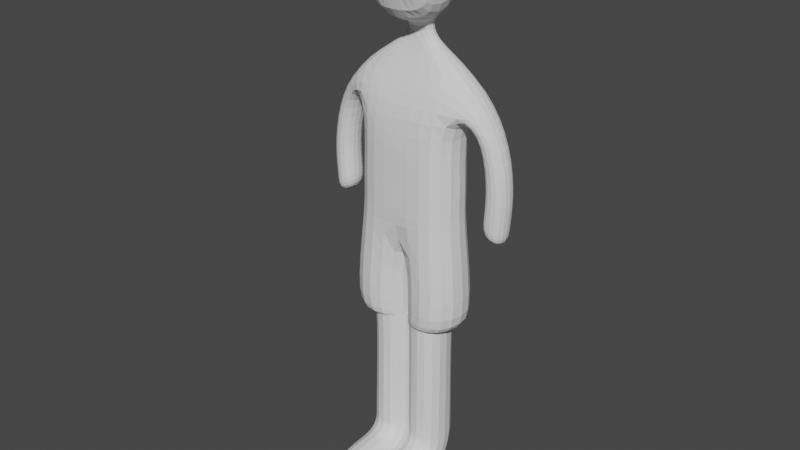 # Source: Boy.blend  (saved by Blender 2.80.75; exported with 4.5.12 LTS)
import bpy
from mathutils import Matrix  # noqa: F401  (used for matrix-valued properties, if any)

bpy.ops.wm.read_factory_settings(use_empty=True)
scene = bpy.context.scene
scene.name = 'Scene'

# ---- collections
col_collection = bpy.data.collections.new('Collection'); scene.collection.children.link(col_collection)
col_boy_pieces = bpy.data.collections.new('Boy Pieces'); scene.collection.children.link(col_boy_pieces)

# ---- world
world_world = bpy.data.worlds.new('World'); scene.world = world_world
world_world.use_nodes = True; world_world.node_tree.nodes.clear()
_N = world_world.node_tree.nodes; _L = world_world.node_tree.links
n0 = _N.new('ShaderNodeOutputWorld'); n0.name = 'World Output'; n0.location = (300, 300)
n1 = _N.new('ShaderNodeBackground'); n1.name = 'Background'; n1.location = (10, 300)
n1.inputs[0].default_value = (0.05088, 0.05088, 0.05088, 1.0)
_L.new(n1.outputs[0], n0.inputs[0])
n0.is_active_output = True
world_world.color = (0.05088, 0.05088, 0.05088)
world_world.use_sun_shadow = False
world_world.sun_shadow_jitter_overblur = 0.0

# ---- meshes
me_cube_013 = bpy.data.meshes.new('Cube.013')
me_cube_013.from_pydata([(-26.0, -17.76, -10.0), (-27.54, -8.444, 10.34), (-26.0, 9.762, -10.0), (-27.54, 8.444, 10.34), (26.0, -17.76, -10.0), (27.54, -8.444, 10.34), (26.0, 9.762, -10.0), (27.54, 8.444, 10.34), (0.0, 9.762, -10.0), (0.0, 8.444, 10.08), (0.0, -17.76, -10.0), (0.0, -8.444, 10.08), (-24.32, -17.76, 4.506), (-24.32, 9.762, 4.506), (24.32, 9.762, 4.506), (24.32, -17.76, 4.506), (0.0, -17.76, 3.692), (0.0, 9.762, 3.692), (-32.54, -6.698, 3.32), (-44.86, -6.698, 2.569), (-44.86, 6.698, 2.569), (-32.54, 6.698, 3.32), (32.54, 6.698, 3.32), (44.86, 6.698, 2.569), (44.86, -6.698, 2.569), (32.54, -6.698, 3.32), (-37.74, -6.698, -4.632), (-49.67, -6.698, -5.909), (-49.67, 6.698, -5.909), (-37.74, 6.698, -4.632), (37.74, 6.698, -4.632), (49.67, 6.698, -5.909), (49.67, -6.698, -5.909), (37.74, -6.698, -4.632), (-36.42, -6.698, -10.01), (-47.93, -6.698, -11.67), (-47.93, 6.698, -11.67), (-36.42, 6.698, -10.01), (36.42, 6.698, -10.01), (47.93, 6.698, -11.67), (47.93, -6.698, -11.67), (36.42, -6.698, -10.01), (-35.95, -6.698, -13.21), (-47.47, -6.698, -14.87), (-47.47, 6.698, -14.87), (-35.95, 6.698, -13.21), (35.95, 6.698, -13.21), (47.47, 6.698, -14.87), (47.47, -6.698, -14.87), (35.95, -6.698, -13.21), (-26.0, 9.762, -6.565), (26.0, 9.762, -6.565), (26.0, -17.76, -6.565), (0.0, -17.76, -6.565), (0.0, 9.762, -6.565), (-26.0, -17.76, -6.565), (-6.226, -3.769, 13.98), (-6.226, 3.769, 13.98), (0.0, 3.769, 13.69), (6.226, 3.769, 13.98), (6.226, -3.769, 13.98), (0.0, -3.769, 13.69), (-6.226, -3.769, 17.36), (-6.226, 3.769, 17.36), (6.226, -23.77, 17.36), (6.226, 3.769, 17.36), (6.226, -3.769, 17.36), (-6.226, -23.77, 17.36), (6.226, -23.77, 30.86), (-6.226, -23.77, 30.86), (-6.226, 13.77, 17.36), (6.226, 13.77, 17.36), (-6.226, 13.77, 30.86), (6.226, 13.77, 30.86), (16.23, -23.77, 30.86), (16.23, -23.77, 17.36), (16.23, 13.77, 30.86), (16.23, 13.77, 17.36), (-16.23, -23.77, 17.36), (-16.23, -23.77, 30.86), (-16.23, 13.77, 17.36), (-16.23, 13.77, 30.86), (-26.0, 9.762, -13.37), (-26.0, -17.76, -13.37), (0.0, 9.762, -13.37), (26.0, -17.76, -13.37), (26.0, 9.762, -13.37), (0.0, -17.76, -13.37), (-32.15, 13.02, -30.77), (0.0, 13.02, -30.77), (0.0, -21.02, -30.77), (-32.15, -21.02, -30.77), (0.0, -21.02, -30.77), (0.0, 13.02, -30.77), (32.15, 13.02, -30.77), (32.15, -21.02, -30.77), (0.0, 7.73, -30.77), (-22.16, 7.73, -30.77), (0.0, -15.73, -30.77), (-22.16, -15.73, -30.77), (0.0, 7.73, -30.77), (0.0, -15.73, -30.77), (22.16, 7.73, -30.77), (18.72, -15.73, -30.77), (0.0, 7.73, -30.77), (-18.72, 7.73, -30.77), (0.0, -15.73, -30.77), (-18.72, -15.73, -30.77), (0.0, 7.73, -30.77), (0.0, -15.73, -30.77), (18.72, 7.73, -30.77), (22.16, -15.73, -30.77), (0.0, 7.73, -51.02), (-20.73, 7.73, -51.02), (0.0, -15.73, -51.02), (-20.73, -15.73, -51.02), (0.0, 7.73, -51.02), (0.0, -15.73, -51.02), (20.73, 7.73, -51.02), (20.73, -15.73, -51.02), (0.0, 7.469, -53.2), (-20.73, 7.469, -53.2), (0.0, -15.47, -51.54), (-20.73, -15.47, -51.54), (0.0, 7.469, -53.2), (0.0, -15.47, -51.54), (20.73, 7.469, -53.2), (20.73, -15.47, -51.54), (0.0, 3.928, -57.28), (-20.73, 3.928, -57.28), (0.0, -15.29, -52.74), (-20.73, -15.29, -52.74), (0.0, 3.928, -57.28), (0.0, -15.29, -52.74), (20.73, 3.928, -57.28), (20.73, -15.29, -52.74), (0.0, -6.794, -60.73), (-20.73, -6.794, -60.73), (0.0, -19.19, -54.01), (-20.73, -19.19, -54.01), (0.0, -6.794, -60.73), (0.0, -19.19, -54.01), (20.73, -6.794, -60.73), (20.73, -19.19, -54.01), (0.0, -36.22, -61.36), (-20.73, -36.22, -61.36), (0.0, -35.42, -53.45), (-20.73, -35.42, -53.45), (0.0, -36.22, -61.36), (0.0, -35.42, -53.45), (20.73, -36.22, -61.36), (20.73, -35.42, -53.45), (0.0, -47.08, -59.87), (-14.91, -47.08, -59.87), (0.0, -46.55, -54.69), (-14.91, -46.55, -54.69), (0.0, -47.08, -59.87), (0.0, -46.55, -54.69), (14.91, -47.08, -59.87), (14.91, -46.55, -54.69), (0.0, 7.069, 32.76), (0.0, 10.26, 32.18), (0.0, 13.06, 31.4), (0.0, 15.36, 30.46), (0.0, 17.07, 29.38), (0.0, 18.12, 28.21), (0.0, 18.47, 27.0), (0.0, 18.12, 25.78), (0.0, 17.07, 24.61), (0.0, 15.36, 23.53), (0.0, 10.26, 21.81), (0.703, 3.534, 33.11), (1.379, 6.933, 32.76), (2.002, 10.07, 32.18), (2.548, 12.81, 31.4), (2.996, 15.06, 30.46), (3.329, 16.74, 29.38), (3.534, 17.77, 28.21), (3.604, 18.12, 27.0), (3.534, 17.77, 25.78), (3.329, 16.74, 24.61), (2.996, 15.06, 23.53), (2.548, 12.81, 22.59), (2.002, 10.07, 21.81), (1.379, 6.933, 21.24), (0.703, 3.534, 20.88), (1.379, 3.329, 33.11), (2.705, 6.531, 32.76), (3.927, 9.481, 32.18), (4.998, 12.07, 31.4), (5.878, 14.19, 30.46), (6.531, 15.77, 29.38), (6.933, 16.74, 28.21), (7.069, 17.07, 27.0), (6.933, 16.74, 25.78), (6.531, 15.77, 24.61), (5.878, 14.19, 23.53), (4.998, 12.07, 22.59), (3.927, 9.481, 21.81), (2.705, 6.531, 21.24), (1.379, 3.329, 20.88), (2.002, 2.996, 33.11), (3.927, 5.878, 32.76), (5.702, 8.533, 32.18), (7.257, 10.86, 31.4), (8.533, 12.77, 30.46), (9.481, 14.19, 29.38), (10.07, 15.06, 28.21), (10.26, 15.36, 27.0), (10.07, 15.06, 25.78), (9.481, 14.19, 24.61), (8.533, 12.77, 23.53), (7.257, 10.86, 22.59), (5.702, 8.533, 21.81), (3.927, 5.878, 21.24), (2.002, 2.996, 20.88), (2.548, 2.548, 33.11), (4.998, 4.998, 32.76), (7.257, 7.257, 32.18), (9.236, 9.236, 31.4), (10.86, 10.86, 30.46), (12.07, 12.07, 29.38), (12.81, 12.81, 28.21), (13.06, 13.06, 27.0), (12.81, 12.81, 25.78), (12.07, 12.07, 24.61), (10.86, 10.86, 23.53), (9.236, 9.236, 22.59), (7.257, 7.257, 21.81), (4.998, 4.998, 21.24), (2.548, 2.548, 20.88), (2.996, 2.002, 33.11), (5.878, 3.927, 32.76), (8.533, 5.702, 32.18), (10.86, 7.257, 31.4), (12.77, 8.533, 30.46), (14.19, 9.481, 29.38), (15.06, 10.07, 28.21), (15.36, 10.26, 27.0), (15.06, 10.07, 25.78), (14.19, 9.481, 24.61), (12.77, 8.533, 23.53), (10.86, 7.257, 22.59), (8.533, 5.702, 21.81), (5.878, 3.927, 21.24), (2.996, 2.002, 20.88), (3.329, 1.379, 33.11), (6.531, 2.705, 32.76), (9.481, 3.927, 32.18), (12.07, 4.998, 31.4), (14.19, 5.878, 30.46), (15.77, 6.531, 29.38), (16.74, 6.933, 28.21), (17.07, 7.069, 27.0), (16.74, 6.933, 25.78), (15.77, 6.531, 24.61), (14.19, 5.878, 23.53), (12.07, 4.998, 22.59), (9.481, 3.927, 21.81), (6.531, 2.705, 21.24), (3.329, 1.379, 20.88), (3.534, 0.703, 33.11), (6.933, 1.379, 32.76), (10.07, 2.002, 32.18), (12.81, 2.548, 31.4), (15.06, 2.996, 30.46), (16.74, 3.329, 29.38), (17.77, 3.534, 28.21), (18.12, 3.604, 27.0), (17.77, 3.534, 25.78), (16.74, 3.329, 24.61), (15.06, 2.996, 23.53), (12.81, 2.548, 22.59), (10.07, 2.002, 21.81), (6.933, 1.379, 21.24), (3.534, 0.703, 20.88), (3.604, -6.061e-06, 33.11), (7.069, -7.162e-06, 32.76), (10.26, -6.281e-06, 32.18), (13.06, -5.621e-06, 31.4), (15.36, -6.502e-06, 30.46), (17.07, -6.281e-06, 29.38), (18.12, -8.043e-06, 28.21), (18.47, -7.603e-06, 27.0), (18.12, -8.043e-06, 25.78), (17.07, -6.281e-06, 24.61), (15.36, -6.502e-06, 23.53), (13.06, -5.621e-06, 22.59), (10.26, -5.401e-06, 21.81), (7.069, -5.841e-06, 21.24), (3.604, -6.281e-06, 20.88), (3.534, -0.7031, 33.11), (6.933, -1.379, 32.76), (10.07, -2.002, 32.18), (12.81, -2.548, 31.4), (15.06, -2.996, 30.46), (16.74, -3.329, 29.38), (17.77, -3.534, 28.21), (18.12, -3.604, 27.0), (17.77, -3.534, 25.78), (16.74, -3.329, 24.61), (15.06, -2.996, 23.53), (12.81, -2.548, 22.59), (10.07, -2.002, 21.81), (6.933, -1.379, 21.24), (3.534, -0.7031, 20.88), (3.329, -1.379, 33.11), (6.531, -2.705, 32.76), (9.481, -3.927, 32.18), (12.07, -4.998, 31.4), (14.19, -5.878, 30.46), (15.77, -6.531, 29.38), (16.74, -6.933, 28.21), (17.07, -7.069, 27.0), (16.74, -6.933, 25.78), (15.77, -6.531, 24.61), (14.19, -5.878, 23.53), (12.07, -4.998, 22.59), (9.481, -3.927, 21.81), (6.531, -2.705, 21.24), (3.329, -1.379, 20.88), (2.996, -2.002, 33.11), (5.878, -3.927, 32.76), (8.533, -5.702, 32.18), (10.86, -7.257, 31.4), (12.77, -8.533, 30.46), (14.19, -9.481, 29.38), (15.06, -10.07, 28.21), (15.36, -10.26, 27.0), (15.06, -10.07, 25.78), (14.19, -9.481, 24.61), (12.77, -8.533, 23.53), (10.86, -7.257, 22.59), (8.533, -5.702, 21.81), (5.878, -3.927, 21.24), (2.996, -2.002, 20.88), (2.548, -2.548, 33.11), (4.998, -4.998, 32.76), (7.257, -7.257, 32.18), (9.236, -9.236, 31.4), (10.86, -10.86, 30.46), (12.07, -12.07, 29.38), (12.81, -12.81, 28.21), (13.06, -13.06, 27.0), (12.81, -12.81, 25.78), (12.07, -12.07, 24.61), (10.86, -10.86, 23.53), (9.236, -9.236, 22.59), (7.257, -7.257, 21.81), (4.998, -4.998, 21.24), (2.548, -2.548, 20.88), (2.002, -2.996, 33.11), (3.927, -5.878, 32.76), (5.702, -8.533, 32.18), (7.257, -10.86, 31.4), (8.533, -12.77, 30.46), (9.481, -14.19, 29.38), (10.07, -15.06, 28.21), (10.26, -15.36, 27.0), (10.07, -15.06, 25.78), (9.481, -14.19, 24.61), (8.533, -12.77, 23.53), (7.257, -10.86, 22.59), (5.702, -8.533, 21.81), (3.927, -5.878, 21.24), (2.002, -2.996, 20.88), (1.379, -3.329, 33.11), (2.705, -6.531, 32.76), (3.927, -9.481, 32.18), (4.998, -12.07, 31.4), (5.878, -14.19, 30.46), (6.531, -15.77, 29.38), (6.933, -16.74, 28.21), (7.069, -17.07, 27.0), (6.933, -16.74, 25.78), (6.531, -15.77, 24.61), (5.878, -14.19, 23.53), (4.998, -12.07, 22.59), (3.927, -9.481, 21.81), (2.705, -6.531, 21.24), (1.379, -3.329, 20.88), (0.703, -3.534, 33.11), (1.379, -6.933, 32.76), (2.002, -10.07, 32.18), (2.548, -12.81, 31.4), (2.996, -15.06, 30.46), (3.329, -16.74, 29.38), (3.534, -17.77, 28.21), (3.604, -18.12, 27.0), (3.534, -17.77, 25.78), (3.329, -16.74, 24.61), (2.996, -15.06, 23.53), (2.548, -12.81, 22.59), (2.002, -10.07, 21.81), (1.379, -6.933, 21.24), (0.703, -3.534, 20.88), (-8.076e-07, -3.604, 33.11), (-1.028e-06, -7.069, 32.76), (5.136e-07, -10.26, 32.18), (-1.028e-06, -13.06, 31.4), (-2.349e-06, -15.36, 30.46), (-1.688e-06, -17.07, 29.38), (-2.569e-06, -18.12, 28.21), (-1.468e-06, -18.47, 27.0), (-2.569e-06, -18.12, 25.78), (-1.688e-06, -17.07, 24.61), (-2.349e-06, -15.36, 23.53), (-1.028e-06, -13.06, 22.59), (2.934e-07, -10.26, 21.81), (1.833e-07, -7.069, 21.24), (-9.727e-07, -3.604, 20.88), (-0.703, -3.534, 33.11), (-1.379, -6.933, 32.76), (-2.002, -10.07, 32.18), (-2.548, -12.81, 31.4), (-2.996, -15.06, 30.46), (-3.329, -16.74, 29.38), (-3.534, -17.77, 28.21), (-3.604, -18.12, 27.0), (-3.534, -17.77, 25.78), (-3.329, -16.74, 24.61), (-2.996, -15.06, 23.53), (-2.548, -12.81, 22.59), (-2.002, -10.07, 21.81), (-1.379, -6.933, 21.24), (-0.703, -3.534, 20.88), (-1.379, -3.329, 33.11), (-2.705, -6.531, 32.76), (-3.927, -9.481, 32.18), (-4.998, -12.07, 31.4), (-5.878, -14.19, 30.46), (-6.531, -15.77, 29.38), (-6.933, -16.74, 28.21), (-7.069, -17.07, 27.0), (-6.933, -16.74, 25.78), (-6.531, -15.77, 24.61), (-5.878, -14.19, 23.53), (-4.998, -12.07, 22.59), (-3.927, -9.481, 21.81), (-2.705, -6.531, 21.24), (-1.379, -3.329, 20.88), (-2.002, -2.996, 33.11), (-3.927, -5.878, 32.76), (-5.702, -8.533, 32.18), (-7.257, -10.86, 31.4), (-8.533, -12.77, 30.46), (-9.481, -14.19, 29.38), (-10.07, -15.06, 28.21), (-10.26, -15.36, 27.0), (-10.07, -15.06, 25.78), (-9.481, -14.19, 24.61), (-8.533, -12.77, 23.53), (-7.257, -10.86, 22.59), (-5.702, -8.533, 21.81), (-3.927, -5.878, 21.24), (-2.002, -2.996, 20.88), (-4.256e-06, -1.027e-05, 33.23), (-2.548, -2.548, 33.11), (-4.998, -4.998, 32.76), (-7.257, -7.257, 32.18), (-9.236, -9.236, 31.4), (-10.86, -10.86, 30.46), (-12.07, -12.07, 29.38), (-12.81, -12.81, 28.21), (-13.06, -13.06, 27.0), (-12.81, -12.81, 25.78), (-12.07, -12.07, 24.61), (-10.86, -10.86, 23.53), (-9.236, -9.236, 22.59), (-7.257, -7.257, 21.81), (-4.998, -4.998, 21.24), (-2.548, -2.548, 20.88), (-2.996, -2.002, 33.11), (-5.878, -3.927, 32.76), (-8.533, -5.702, 32.18), (-10.86, -7.257, 31.4), (-12.77, -8.533, 30.46), (-14.19, -9.481, 29.38), (-15.06, -10.07, 28.21), (-15.36, -10.26, 27.0), (-15.06, -10.07, 25.78), (-14.19, -9.481, 24.61), (-12.77, -8.533, 23.53), (-10.86, -7.257, 22.59), (-8.533, -5.702, 21.81), (-5.878, -3.927, 21.24), (-2.996, -2.002, 20.88), (-3.329, -1.379, 33.11), (-6.531, -2.705, 32.76), (-9.481, -3.927, 32.18), (-12.07, -4.998, 31.4), (-14.19, -5.878, 30.46), (-15.77, -6.531, 29.38), (-16.74, -6.933, 28.21), (-17.07, -7.069, 27.0), (-16.74, -6.933, 25.78), (-15.77, -6.531, 24.61), (-14.19, -5.878, 23.53), (-12.07, -4.998, 22.59), (-9.481, -3.927, 21.81), (-6.531, -2.705, 21.24), (-3.329, -1.379, 20.88), (-3.534, -0.7031, 33.11), (-6.933, -1.379, 32.76), (-10.07, -2.002, 32.18), (-12.81, -2.548, 31.4), (-15.06, -2.996, 30.46), (-16.74, -3.329, 29.38), (-17.77, -3.534, 28.21), (-18.12, -3.604, 27.0), (-17.77, -3.534, 25.78), (-16.74, -3.329, 24.61), (-15.06, -2.996, 23.53), (-12.81, -2.548, 22.59), (-10.07, -2.002, 21.81), (-6.933, -1.379, 21.24), (-3.534, -0.7031, 20.88), (-3.604, -4.85e-06, 33.11), (-7.069, -5.18e-06, 32.76), (-10.26, -5.621e-06, 32.18), (-13.06, -3.859e-06, 31.4), (-15.36, -3.198e-06, 30.46), (-17.07, -1.657e-06, 29.38), (-18.12, -2.978e-06, 28.21), (-18.47, -2.978e-06, 27.0), (-18.12, -2.978e-06, 25.78), (-17.07, -1.657e-06, 24.61), (-15.36, -3.198e-06, 23.53), (-13.06, -3.859e-06, 22.59), (-10.26, -5.621e-06, 21.81), (-7.069, -5.841e-06, 21.24), (-3.604, -4.96e-06, 20.88), (-3.534, 0.703, 33.11), (-6.933, 1.379, 32.76), (-10.07, 2.002, 32.18), (-12.81, 2.548, 31.4), (-15.06, 2.996, 30.46), (-16.74, 3.329, 29.38), (-17.77, 3.534, 28.21), (-18.12, 3.604, 27.0), (-17.77, 3.534, 25.78), (-16.74, 3.329, 24.61), (-15.06, 2.996, 23.53), (-12.81, 2.548, 22.59), (-10.07, 2.002, 21.81), (-6.933, 1.379, 21.24), (-3.534, 0.703, 20.88), (0.0, -6.019e-06, 20.76), (-3.329, 1.379, 33.11), (-6.531, 2.705, 32.76), (-9.481, 3.927, 32.18), (-12.07, 4.998, 31.4), (-14.19, 5.878, 30.46), (-15.77, 6.531, 29.38), (-16.74, 6.933, 28.21), (-17.07, 7.069, 27.0), (-16.74, 6.933, 25.78), (-15.77, 6.531, 24.61), (-14.19, 5.878, 23.53), (-12.07, 4.998, 22.59), (-9.481, 3.927, 21.81), (-6.531, 2.705, 21.24), (-3.329, 1.379, 20.88), (-2.996, 2.002, 33.11), (-5.878, 3.927, 32.76), (-8.533, 5.702, 32.18), (-10.86, 7.257, 31.4), (-12.77, 8.533, 30.46), (-14.19, 9.481, 29.38), (-15.06, 10.07, 28.21), (-15.36, 10.26, 27.0), (-15.06, 10.07, 25.78), (-14.19, 9.481, 24.61), (-12.77, 8.533, 23.53), (-10.86, 7.257, 22.59), (-8.533, 5.702, 21.81), (-5.878, 3.927, 21.24), (-2.996, 2.002, 20.88), (-2.548, 2.548, 33.11), (-4.998, 4.998, 32.76), (-7.257, 7.257, 32.18), (-9.236, 9.236, 31.4), (-10.86, 10.86, 30.46), (-12.07, 12.07, 29.38), (-12.81, 12.81, 28.21), (-13.06, 13.06, 27.0), (-12.81, 12.81, 25.78), (-12.07, 12.07, 24.61), (-10.86, 10.86, 23.53), (-9.236, 9.236, 22.59), (-7.257, 7.257, 21.81), (-4.998, 4.998, 21.24), (-2.548, 2.548, 20.88), (-2.002, 2.996, 33.11), (-3.927, 5.878, 32.76), (-5.702, 8.533, 32.18), (-7.257, 10.86, 31.4), (-8.533, 12.77, 30.46), (-9.481, 14.19, 29.38), (-10.07, 15.06, 28.21), (-10.26, 15.36, 27.0), (-10.07, 15.06, 25.78), (-9.481, 14.19, 24.61), (-8.533, 12.77, 23.53), (-7.257, 10.86, 22.59), (-5.702, 8.533, 21.81), (-3.927, 5.878, 21.24), (-2.002, 2.996, 20.88), (-1.379, 3.329, 33.11), (-2.705, 6.531, 32.76), (-3.927, 9.481, 32.18), (-4.998, 12.07, 31.4), (-5.878, 14.19, 30.46), (-6.531, 15.77, 29.38), (-6.933, 16.74, 28.21), (-7.069, 17.07, 27.0), (-6.933, 16.74, 25.78), (-6.531, 15.77, 24.61), (-5.878, 14.19, 23.53), (-4.998, 12.07, 22.59), (-3.927, 9.481, 21.81), (-2.705, 6.531, 21.24), (-1.379, 3.329, 20.88), (-0.703, 3.534, 33.11), (-1.379, 6.933, 32.76), (-2.002, 10.07, 32.18), (-2.548, 12.81, 31.4), (-2.996, 15.06, 30.46), (-3.329, 16.74, 29.38), (-3.534, 17.77, 28.21), (-3.604, 18.12, 27.0), (-3.534, 17.77, 25.78), (-3.329, 16.74, 24.61), (-2.996, 15.06, 23.53), (-2.548, 12.81, 22.59), (-2.002, 10.07, 21.81), (-1.379, 6.933, 21.24), (-0.703, 3.534, 20.88), (1.009e-06, 3.604, 33.11), (2.936e-06, 13.06, 22.59), (1.615e-06, 7.069, 21.24), (8.439e-07, 3.604, 20.88)], [], [(17, 9, 7, 14), (16, 11, 1, 12), (15, 5, 11, 16), (13, 3, 9, 17), (50, 13, 17, 54), (52, 15, 16, 53), (53, 16, 12, 55), (51, 14, 15, 52), (54, 17, 14, 51), (55, 12, 13, 50), (5, 7, 59, 60), (1, 19, 18, 12), (3, 20, 19, 1), (13, 21, 20, 3), (12, 18, 21, 13), (7, 23, 22, 14), (5, 24, 23, 7), (15, 25, 24, 5), (14, 22, 25, 15), (35, 43, 42, 34), (19, 27, 26, 18), (20, 28, 27, 19), (21, 29, 28, 20), (18, 26, 29, 21), (42, 43, 44, 45), (23, 31, 30, 22), (24, 32, 31, 23), (25, 33, 32, 24), (22, 30, 33, 25), (27, 35, 34, 26), (28, 36, 35, 27), (29, 37, 36, 28), (26, 34, 37, 29), (31, 39, 38, 30), (32, 40, 39, 31), (33, 41, 40, 32), (30, 38, 41, 33), (36, 44, 43, 35), (37, 45, 44, 36), (34, 42, 45, 37), (46, 47, 48, 49), (39, 47, 46, 38), (40, 48, 47, 39), (41, 49, 48, 40), (38, 46, 49, 41), (0, 55, 50, 2), (8, 54, 51, 6), (6, 51, 52, 4), (10, 53, 55, 0), (4, 52, 53, 10), (2, 50, 54, 8), (60, 59, 65, 66), (11, 5, 60, 61), (9, 3, 57, 58), (3, 1, 56, 57), (1, 11, 61, 56), (7, 9, 58, 59), (56, 61, 60, 66, 62), (57, 56, 62, 63), (58, 57, 63, 65, 59), (67, 64, 68, 69), (62, 66, 64, 67), (66, 65, 71, 77, 75, 64), (74, 76, 73, 72, 81, 79, 69, 68), (65, 63, 70, 71), (71, 70, 72, 73), (63, 62, 67, 78, 80, 70), (71, 73, 76, 77), (75, 77, 76, 74), (68, 64, 75, 74), (81, 80, 78, 79), (72, 70, 80, 81), (67, 69, 79, 78), (4, 10, 87, 85), (8, 6, 86, 84), (2, 8, 84, 82), (0, 2, 82, 83), (6, 4, 85, 86), (10, 0, 83, 87), (92, 93, 100, 101), (84, 89, 88, 82), (87, 90, 89, 84), (83, 91, 90, 87), (82, 88, 91, 83), (94, 95, 103, 102), (84, 93, 92, 87), (86, 94, 93, 84), (85, 95, 94, 86), (87, 92, 95, 85), (99, 97, 105, 107), (100, 102, 110, 108), (90, 91, 99, 98), (95, 92, 101, 103), (88, 89, 96, 97), (93, 94, 102, 100), (91, 88, 97, 99), (89, 90, 98, 96), (111, 109, 117, 119), (105, 104, 112, 113), (96, 98, 106, 104), (102, 103, 111, 110), (101, 100, 108, 109), (98, 99, 107, 106), (97, 96, 104, 105), (103, 101, 109, 111), (117, 116, 124, 125), (118, 119, 127, 126), (108, 110, 118, 116), (107, 105, 113, 115), (104, 106, 114, 112), (110, 111, 119, 118), (109, 108, 116, 117), (106, 107, 115, 114), (126, 127, 135, 134), (120, 122, 130, 128), (114, 115, 123, 122), (113, 112, 120, 121), (119, 117, 125, 127), (116, 118, 126, 124), (115, 113, 121, 123), (112, 114, 122, 120), (132, 134, 142, 140), (135, 133, 141, 143), (125, 124, 132, 133), (122, 123, 131, 130), (121, 120, 128, 129), (127, 125, 133, 135), (124, 126, 134, 132), (123, 121, 129, 131), (137, 136, 144, 145), (138, 139, 147, 146), (131, 129, 137, 139), (128, 130, 138, 136), (134, 135, 143, 142), (133, 132, 140, 141), (130, 131, 139, 138), (129, 128, 136, 137), (149, 148, 156, 157), (150, 151, 159, 158), (143, 141, 149, 151), (140, 142, 150, 148), (139, 137, 145, 147), (136, 138, 146, 144), (142, 143, 151, 150), (141, 140, 148, 149), (153, 152, 154, 155), (157, 156, 158, 159), (146, 147, 155, 154), (145, 144, 152, 153), (151, 149, 157, 159), (148, 150, 158, 156), (147, 145, 153, 155), (144, 146, 154, 152), (164, 163, 175, 176), (640, 170, 183, 184), (165, 164, 176, 177), (641, 640, 184, 185), (166, 165, 177, 178), (638, 456, 171), (547, 641, 185), (167, 166, 178, 179), (160, 638, 171, 172), (168, 167, 179, 180), (161, 160, 172, 173), (169, 168, 180, 181), (162, 161, 173, 174), (639, 169, 181, 182), (163, 162, 174, 175), (170, 639, 182, 183), (175, 174, 189, 190), (183, 182, 197, 198), (176, 175, 190, 191), (184, 183, 198, 199), (177, 176, 191, 192), (185, 184, 199, 200), (178, 177, 192, 193), (171, 456, 186), (547, 185, 200), (179, 178, 193, 194), (172, 171, 186, 187), (180, 179, 194, 195), (173, 172, 187, 188), (181, 180, 195, 196), (174, 173, 188, 189), (182, 181, 196, 197), (194, 193, 208, 209), (187, 186, 201, 202), (195, 194, 209, 210), (188, 187, 202, 203), (196, 195, 210, 211), (189, 188, 203, 204), (197, 196, 211, 212), (190, 189, 204, 205), (198, 197, 212, 213), (191, 190, 205, 206), (199, 198, 213, 214), (192, 191, 206, 207), (200, 199, 214, 215), (193, 192, 207, 208), (186, 456, 201), (547, 200, 215), (213, 212, 227, 228), (206, 205, 220, 221), (214, 213, 228, 229), (207, 206, 221, 222), (215, 214, 229, 230), (208, 207, 222, 223), (201, 456, 216), (547, 215, 230), (209, 208, 223, 224), (202, 201, 216, 217), (210, 209, 224, 225), (203, 202, 217, 218), (211, 210, 225, 226), (204, 203, 218, 219), (212, 211, 226, 227), (205, 204, 219, 220), (217, 216, 231, 232), (225, 224, 239, 240), (218, 217, 232, 233), (226, 225, 240, 241), (219, 218, 233, 234), (227, 226, 241, 242), (220, 219, 234, 235), (228, 227, 242, 243), (221, 220, 235, 236), (229, 228, 243, 244), (222, 221, 236, 237), (230, 229, 244, 245), (223, 222, 237, 238), (216, 456, 231), (547, 230, 245), (224, 223, 238, 239), (236, 235, 250, 251), (244, 243, 258, 259), (237, 236, 251, 252), (245, 244, 259, 260), (238, 237, 252, 253), (231, 456, 246), (547, 245, 260), (239, 238, 253, 254), (232, 231, 246, 247), (240, 239, 254, 255), (233, 232, 247, 248), (241, 240, 255, 256), (234, 233, 248, 249), (242, 241, 256, 257), (235, 234, 249, 250), (243, 242, 257, 258), (255, 254, 269, 270), (248, 247, 262, 263), (256, 255, 270, 271), (249, 248, 263, 264), (257, 256, 271, 272), (250, 249, 264, 265), (258, 257, 272, 273), (251, 250, 265, 266), (259, 258, 273, 274), (252, 251, 266, 267), (260, 259, 274, 275), (253, 252, 267, 268), (246, 456, 261), (547, 260, 275), (254, 253, 268, 269), (247, 246, 261, 262), (274, 273, 288, 289), (267, 266, 281, 282), (275, 274, 289, 290), (268, 267, 282, 283), (261, 456, 276), (547, 275, 290), (269, 268, 283, 284), (262, 261, 276, 277), (270, 269, 284, 285), (263, 262, 277, 278), (271, 270, 285, 286), (264, 263, 278, 279), (272, 271, 286, 287), (265, 264, 279, 280), (273, 272, 287, 288), (266, 265, 280, 281), (286, 285, 300, 301), (279, 278, 293, 294), (287, 286, 301, 302), (280, 279, 294, 295), (288, 287, 302, 303), (281, 280, 295, 296), (289, 288, 303, 304), (282, 281, 296, 297), (290, 289, 304, 305), (283, 282, 297, 298), (276, 456, 291), (547, 290, 305), (284, 283, 298, 299), (277, 276, 291, 292), (285, 284, 299, 300), (278, 277, 292, 293), (305, 304, 319, 320), (298, 297, 312, 313), (291, 456, 306), (547, 305, 320), (299, 298, 313, 314), (292, 291, 306, 307), (300, 299, 314, 315), (293, 292, 307, 308), (301, 300, 315, 316), (294, 293, 308, 309), (302, 301, 316, 317), (295, 294, 309, 310), (303, 302, 317, 318), (296, 295, 310, 311), (304, 303, 318, 319), (297, 296, 311, 312), (309, 308, 323, 324), (317, 316, 331, 332), (310, 309, 324, 325), (318, 317, 332, 333), (311, 310, 325, 326), (319, 318, 333, 334), (312, 311, 326, 327), (320, 319, 334, 335), (313, 312, 327, 328), (306, 456, 321), (547, 320, 335), (314, 313, 328, 329), (307, 306, 321, 322), (315, 314, 329, 330), (308, 307, 322, 323), (316, 315, 330, 331), (328, 327, 342, 343), (321, 456, 336), (547, 335, 350), (329, 328, 343, 344), (322, 321, 336, 337), (330, 329, 344, 345), (323, 322, 337, 338), (331, 330, 345, 346), (324, 323, 338, 339), (332, 331, 346, 347), (325, 324, 339, 340), (333, 332, 347, 348), (326, 325, 340, 341), (334, 333, 348, 349), (327, 326, 341, 342), (335, 334, 349, 350), (347, 346, 361, 362), (340, 339, 354, 355), (348, 347, 362, 363), (341, 340, 355, 356), (349, 348, 363, 364), (342, 341, 356, 357), (350, 349, 364, 365), (343, 342, 357, 358), (336, 456, 351), (547, 350, 365), (344, 343, 358, 359), (337, 336, 351, 352), (345, 344, 359, 360), (338, 337, 352, 353), (346, 345, 360, 361), (339, 338, 353, 354), (351, 456, 366), (547, 365, 380), (359, 358, 373, 374), (352, 351, 366, 367), (360, 359, 374, 375), (353, 352, 367, 368), (361, 360, 375, 376), (354, 353, 368, 369), (362, 361, 376, 377), (355, 354, 369, 370), (363, 362, 377, 378), (356, 355, 370, 371), (364, 363, 378, 379), (357, 356, 371, 372), (365, 364, 379, 380), (358, 357, 372, 373), (370, 369, 384, 385), (378, 377, 392, 393), (371, 370, 385, 386), (379, 378, 393, 394), (372, 371, 386, 387), (380, 379, 394, 395), (373, 372, 387, 388), (366, 456, 381), (547, 380, 395), (374, 373, 388, 389), (367, 366, 381, 382), (375, 374, 389, 390), (368, 367, 382, 383), (376, 375, 390, 391), (369, 368, 383, 384), (377, 376, 391, 392), (389, 388, 403, 404), (382, 381, 396, 397), (390, 389, 404, 405), (383, 382, 397, 398), (391, 390, 405, 406), (384, 383, 398, 399), (392, 391, 406, 407), (385, 384, 399, 400), (393, 392, 407, 408), (386, 385, 400, 401), (394, 393, 408, 409), (387, 386, 401, 402), (395, 394, 409, 410), (388, 387, 402, 403), (381, 456, 396), (547, 395, 410), (408, 407, 422, 423), (401, 400, 415, 416), (409, 408, 423, 424), (402, 401, 416, 417), (410, 409, 424, 425), (403, 402, 417, 418), (396, 456, 411), (547, 410, 425), (404, 403, 418, 419), (397, 396, 411, 412), (405, 404, 419, 420), (398, 397, 412, 413), (406, 405, 420, 421), (399, 398, 413, 414), (407, 406, 421, 422), (400, 399, 414, 415), (420, 419, 434, 435), (413, 412, 427, 428), (421, 420, 435, 436), (414, 413, 428, 429), (422, 421, 436, 437), (415, 414, 429, 430), (423, 422, 437, 438), (416, 415, 430, 431), (424, 423, 438, 439), (417, 416, 431, 432), (425, 424, 439, 440), (418, 417, 432, 433), (411, 456, 426), (547, 425, 440), (419, 418, 433, 434), (412, 411, 426, 427), (439, 438, 453, 454), (432, 431, 446, 447), (440, 439, 454, 455), (433, 432, 447, 448), (426, 456, 441), (547, 440, 455), (434, 433, 448, 449), (427, 426, 441, 442), (435, 434, 449, 450), (428, 427, 442, 443), (436, 435, 450, 451), (429, 428, 443, 444), (437, 436, 451, 452), (430, 429, 444, 445), (438, 437, 452, 453), (431, 430, 445, 446), (443, 442, 458, 459), (451, 450, 466, 467), (444, 443, 459, 460), (452, 451, 467, 468), (445, 444, 460, 461), (453, 452, 468, 469), (446, 445, 461, 462), (454, 453, 469, 470), (447, 446, 462, 463), (455, 454, 470, 471), (448, 447, 463, 464), (441, 456, 457), (547, 455, 471), (449, 448, 464, 465), (442, 441, 457, 458), (450, 449, 465, 466), (463, 462, 477, 478), (471, 470, 485, 486), (464, 463, 478, 479), (457, 456, 472), (547, 471, 486), (465, 464, 479, 480), (458, 457, 472, 473), (466, 465, 480, 481), (459, 458, 473, 474), (467, 466, 481, 482), (460, 459, 474, 475), (468, 467, 482, 483), (461, 460, 475, 476), (469, 468, 483, 484), (462, 461, 476, 477), (470, 469, 484, 485), (482, 481, 496, 497), (475, 474, 489, 490), (483, 482, 497, 498), (476, 475, 490, 491), (484, 483, 498, 499), (477, 476, 491, 492), (485, 484, 499, 500), (478, 477, 492, 493), (486, 485, 500, 501), (479, 478, 493, 494), (472, 456, 487), (547, 486, 501), (480, 479, 494, 495), (473, 472, 487, 488), (481, 480, 495, 496), (474, 473, 488, 489), (501, 500, 515, 516), (494, 493, 508, 509), (487, 456, 502), (547, 501, 516), (495, 494, 509, 510), (488, 487, 502, 503), (496, 495, 510, 511), (489, 488, 503, 504), (497, 496, 511, 512), (490, 489, 504, 505), (498, 497, 512, 513), (491, 490, 505, 506), (499, 498, 513, 514), (492, 491, 506, 507), (500, 499, 514, 515), (493, 492, 507, 508), (505, 504, 519, 520), (513, 512, 527, 528), (506, 505, 520, 521), (514, 513, 528, 529), (507, 506, 521, 522), (515, 514, 529, 530), (508, 507, 522, 523), (516, 515, 530, 531), (509, 508, 523, 524), (502, 456, 517), (547, 516, 531), (510, 509, 524, 525), (503, 502, 517, 518), (511, 510, 525, 526), (504, 503, 518, 519), (512, 511, 526, 527), (524, 523, 538, 539), (517, 456, 532), (547, 531, 546), (525, 524, 539, 540), (518, 517, 532, 533), (526, 525, 540, 541), (519, 518, 533, 534), (527, 526, 541, 542), (520, 519, 534, 535), (528, 527, 542, 543), (521, 520, 535, 536), (529, 528, 543, 544), (522, 521, 536, 537), (530, 529, 544, 545), (523, 522, 537, 538), (531, 530, 545, 546), (543, 542, 558, 559), (536, 535, 551, 552), (544, 543, 559, 560), (537, 536, 552, 553), (545, 544, 560, 561), (538, 537, 553, 554), (546, 545, 561, 562), (539, 538, 554, 555), (532, 456, 548), (547, 546, 562), (540, 539, 555, 556), (533, 532, 548, 549), (541, 540, 556, 557), (534, 533, 549, 550), (542, 541, 557, 558), (535, 534, 550, 551), (547, 562, 577), (556, 555, 570, 571), (549, 548, 563, 564), (557, 556, 571, 572), (550, 549, 564, 565), (558, 557, 572, 573), (551, 550, 565, 566), (559, 558, 573, 574), (552, 551, 566, 567), (560, 559, 574, 575), (553, 552, 567, 568), (561, 560, 575, 576), (554, 553, 568, 569), (562, 561, 576, 577), (555, 554, 569, 570), (548, 456, 563), (575, 574, 589, 590), (568, 567, 582, 583), (576, 575, 590, 591), (569, 568, 583, 584), (577, 576, 591, 592), (570, 569, 584, 585), (563, 456, 578), (547, 577, 592), (571, 570, 585, 586), (564, 563, 578, 579), (572, 571, 586, 587), (565, 564, 579, 580), (573, 572, 587, 588), (566, 565, 580, 581), (574, 573, 588, 589), (567, 566, 581, 582), (579, 578, 593, 594), (587, 586, 601, 602), (580, 579, 594, 595), (588, 587, 602, 603), (581, 580, 595, 596), (589, 588, 603, 604), (582, 581, 596, 597), (590, 589, 604, 605), (583, 582, 597, 598), (591, 590, 605, 606), (584, 583, 598, 599), (592, 591, 606, 607), (585, 584, 599, 600), (578, 456, 593), (547, 592, 607), (586, 585, 600, 601), (598, 597, 612, 613), (606, 605, 620, 621), (599, 598, 613, 614), (607, 606, 621, 622), (600, 599, 614, 615), (593, 456, 608), (547, 607, 622), (601, 600, 615, 616), (594, 593, 608, 609), (602, 601, 616, 617), (595, 594, 609, 610), (603, 602, 617, 618), (596, 595, 610, 611), (604, 603, 618, 619), (597, 596, 611, 612), (605, 604, 619, 620), (617, 616, 631, 632), (610, 609, 624, 625), (618, 617, 632, 633), (611, 610, 625, 626), (619, 618, 633, 634), (612, 611, 626, 627), (620, 619, 634, 635), (613, 612, 627, 628), (621, 620, 635, 636), (614, 613, 628, 629), (622, 621, 636, 637), (615, 614, 629, 630), (608, 456, 623), (547, 622, 637), (616, 615, 630, 631), (609, 608, 623, 624), (636, 635, 170, 640), (629, 628, 164, 165), (637, 636, 640, 641), (630, 629, 165, 166), (623, 456, 638), (547, 637, 641), (631, 630, 166, 167), (624, 623, 638, 160), (632, 631, 167, 168), (625, 624, 160, 161), (633, 632, 168, 169), (626, 625, 161, 162), (634, 633, 169, 639), (627, 626, 162, 163), (635, 634, 639, 170), (628, 627, 163, 164)])
_uv = me_cube_013.uv_layers.new(name='UVMap')
_uv.uv.foreach_set('vector', [0.5462, 0.375, 0.625, 0.375, 0.625, 0.5, 0.5462, 0.5, 0.5462, 0.875, 0.625, 0.875, 0.625, 1.0, 0.5462, 1.0, 0.5462, 0.75, 0.625, 0.75, 0.625, 0.875, 0.5462, 0.875, 0.5462, 0.25, 0.625, 0.25, 0.625, 0.375, 0.5462, 0.375, 0.4179, 0.25, 0.5462, 0.25, 0.5462, 0.375, 0.4179, 0.375, 0.4179, 0.75, 0.5462, 0.75, 0.5462, 0.875, 0.4179, 0.875, 0.4179, 0.875, 0.5462, 0.875, 0.5462, 1.0, 0.4179, 1.0, 0.4179, 0.5, 0.5462, 0.5, 0.5462, 0.75, 0.4179, 0.75, 0.4179, 0.375, 0.5462, 0.375, 0.5462, 0.5, 0.4179, 0.5, 0.4179, 0.0, 0.5462, 0.0, 0.5462, 0.25, 0.4179, 0.25, 0.625, 0.75, 0.625, 0.5, 0.625, 0.5, 0.625, 0.75, 0.625, 0.0, 0.625, 0.0, 0.5462, 0.0, 0.5462, 0.0, 0.625, 0.25, 0.625, 0.25, 0.625, 0.0, 0.625, 0.0, 0.5462, 0.25, 0.5462, 0.25, 0.625, 0.25, 0.625, 0.25, 0.5462, 0.0, 0.5462, 0.0, 0.5462, 0.25, 0.5462, 0.25, 0.625, 0.5, 0.625, 0.5, 0.5462, 0.5, 0.5462, 0.5, 0.625, 0.75, 0.625, 0.75, 0.625, 0.5, 0.625, 0.5, 0.5462, 0.75, 0.5462, 0.75, 0.625, 0.75, 0.625, 0.75, 0.5462, 0.5, 0.5462, 0.5, 0.5462, 0.75, 0.5462, 0.75, 0.625, 0.0, 0.625, 0.0, 0.5462, 0.0, 0.5462, 0.0, 0.625, 0.0, 0.625, 0.0, 0.5462, 0.0, 0.5462, 0.0, 0.625, 0.25, 0.625, 0.25, 0.625, 0.0, 0.625, 0.0, 0.5462, 0.25, 0.5462, 0.25, 0.625, 0.25, 0.625, 0.25, 0.5462, 0.0, 0.5462, 0.0, 0.5462, 0.25, 0.5462, 0.25, 0.5462, 0.0, 0.625, 0.0, 0.625, 0.25, 0.5462, 0.25, 0.625, 0.5, 0.625, 0.5, 0.5462, 0.5, 0.5462, 0.5, 0.625, 0.75, 0.625, 0.75, 0.625, 0.5, 0.625, 0.5, 0.5462, 0.75, 0.5462, 0.75, 0.625, 0.75, 0.625, 0.75, 0.5462, 0.5, 0.5462, 0.5, 0.5462, 0.75, 0.5462, 0.75, 0.625, 0.0, 0.625, 0.0, 0.5462, 0.0, 0.5462, 0.0, 0.625, 0.25, 0.625, 0.25, 0.625, 0.0, 0.625, 0.0, 0.5462, 0.25, 0.5462, 0.25, 0.625, 0.25, 0.625, 0.25, 0.5462, 0.0, 0.5462, 0.0, 0.5462, 0.25, 0.5462, 0.25, 0.625, 0.5, 0.625, 0.5, 0.5462, 0.5, 0.5462, 0.5, 0.625, 0.75, 0.625, 0.75, 0.625, 0.5, 0.625, 0.5, 0.5462, 0.75, 0.5462, 0.75, 0.625, 0.75, 0.625, 0.75, 0.5462, 0.5, 0.5462, 0.5, 0.5462, 0.75, 0.5462, 0.75, 0.625, 0.25, 0.625, 0.25, 0.625, 0.0, 0.625, 0.0, 0.5462, 0.25, 0.5462, 0.25, 0.625, 0.25, 0.625, 0.25, 0.5462, 0.0, 0.5462, 0.0, 0.5462, 0.25, 0.5462, 0.25, 0.5462, 0.5, 0.625, 0.5, 0.625, 0.75, 0.5462, 0.75, 0.625, 0.5, 0.625, 0.5, 0.5462, 0.5, 0.5462, 0.5, 0.625, 0.75, 0.625, 0.75, 0.625, 0.5, 0.625, 0.5, 0.5462, 0.75, 0.5462, 0.75, 0.625, 0.75, 0.625, 0.75, 0.5462, 0.5, 0.5462, 0.5, 0.5462, 0.75, 0.5462, 0.75, 0.375, 0.0, 0.4179, 0.0, 0.4179, 0.25, 0.375, 0.25, 0.375, 0.375, 0.4179, 0.375, 0.4179, 0.5, 0.375, 0.5, 0.375, 0.5, 0.4179, 0.5, 0.4179, 0.75, 0.375, 0.75, 0.375, 0.875, 0.4179, 0.875, 0.4179, 1.0, 0.375, 1.0, 0.375, 0.75, 0.4179, 0.75, 0.4179, 0.875, 0.375, 0.875, 0.375, 0.25, 0.4179, 0.25, 0.4179, 0.375, 0.375, 0.375, 0.625, 0.75, 0.625, 0.5, 0.625, 0.5, 0.625, 0.75, 0.625, 0.875, 0.625, 0.75, 0.625, 0.75, 0.625, 0.875, 0.625, 0.375, 0.625, 0.25, 0.625, 0.25, 0.625, 0.375, 0.625, 0.25, 0.625, 0.0, 0.625, 0.0, 0.625, 0.25, 0.625, 1.0, 0.625, 0.875, 0.625, 0.875, 0.625, 1.0, 0.625, 0.5, 0.625, 0.375, 0.625, 0.375, 0.625, 0.5, 0.625, 1.0, 0.625, 0.875, 0.625, 0.75, 0.625, 0.75, 0.625, 1.0, 0.625, 0.25, 0.625, 0.0, 0.625, 0.0, 0.625, 0.25, 0.625, 0.375, 0.625, 0.25, 0.625, 0.25, 0.625, 0.5, 0.625, 0.5, 0.625, 1.0, 0.625, 0.75, 0.625, 0.75, 0.625, 1.0, 0.625, 1.0, 0.625, 0.75, 0.625, 0.75, 0.625, 1.0, 0.625, 0.75, 0.625, 0.5, 0.625, 0.5, 0.625, 0.5, 0.625, 0.75, 0.625, 0.75, 0.625, 0.75, 0.625, 0.5, 0.625, 0.5, 0.875, 0.5, 0.875, 0.5, 0.875, 0.75, 0.875, 0.75, 0.625, 0.75, 0.625, 0.5, 0.625, 0.25, 0.625, 0.25, 0.625, 0.5, 0.625, 0.5, 0.625, 0.25, 0.625, 0.25, 0.625, 0.5, 0.625, 0.25, 0.625, 1.0, 0.625, 1.0, 0.625, 1.0, 0.625, 0.25, 0.625, 0.25, 0.625, 0.5, 0.625, 0.5, 0.625, 0.5, 0.625, 0.5, 0.625, 0.75, 0.625, 0.5, 0.625, 0.5, 0.625, 0.75, 0.625, 0.75, 0.625, 0.75, 0.625, 0.75, 0.625, 0.75, 0.625, 0.25, 0.625, 0.25, 0.625, 0.0, 0.625, 0.0, 0.625, 0.25, 0.625, 0.25, 0.625, 0.25, 0.625, 0.25, 0.625, 1.0, 0.625, 1.0, 0.625, 1.0, 0.625, 1.0, 0.375, 0.75, 0.375, 0.875, 0.375, 0.875, 0.375, 0.75, 0.375, 0.375, 0.375, 0.5, 0.375, 0.5, 0.375, 0.375, 0.375, 0.25, 0.375, 0.375, 0.375, 0.375, 0.375, 0.25, 0.375, 0.0, 0.375, 0.25, 0.375, 0.25, 0.375, 0.0, 0.375, 0.5, 0.375, 0.75, 0.375, 0.75, 0.375, 0.5, 0.375, 0.875, 0.375, 1.0, 0.375, 1.0, 0.375, 0.875, 0.375, 0.875, 0.375, 0.375, 0.375, 0.375, 0.375, 0.875, 0.375, 0.375, 0.375, 0.375, 0.375, 0.25, 0.375, 0.25, 0.375, 0.875, 0.375, 0.875, 0.375, 0.375, 0.375, 0.375, 0.375, 1.0, 0.375, 1.0, 0.375, 0.875, 0.375, 0.875, 0.375, 0.25, 0.375, 0.25, 0.375, 1.0, 0.375, 1.0, 0.375, 0.5, 0.375, 0.75, 0.375, 0.75, 0.375, 0.5, 0.375, 0.375, 0.375, 0.375, 0.375, 0.875, 0.375, 0.875, 0.375, 0.5, 0.375, 0.5, 0.375, 0.375, 0.375, 0.375, 0.375, 0.75, 0.375, 0.75, 0.375, 0.5, 0.375, 0.5, 0.375, 0.875, 0.375, 0.875, 0.375, 0.75, 0.375, 0.75, 0.375, 1.0, 0.375, 0.25, 0.375, 0.25, 0.375, 1.0, 0.375, 0.375, 0.375, 0.5, 0.375, 0.5, 0.375, 0.375, 0.375, 0.875, 0.375, 1.0, 0.375, 1.0, 0.375, 0.875, 0.375, 0.75, 0.375, 0.875, 0.375, 0.875, 0.375, 0.75, 0.375, 0.25, 0.375, 0.375, 0.375, 0.375, 0.375, 0.25, 0.375, 0.375, 0.375, 0.5, 0.375, 0.5, 0.375, 0.375, 0.375, 1.0, 0.375, 0.25, 0.375, 0.25, 0.375, 1.0, 0.375, 0.375, 0.375, 0.875, 0.375, 0.875, 0.375, 0.375, 0.375, 0.75, 0.375, 0.875, 0.375, 0.875, 0.375, 0.75, 0.375, 0.25, 0.375, 0.375, 0.375, 0.375, 0.375, 0.25, 0.375, 0.375, 0.375, 0.875, 0.375, 0.875, 0.375, 0.375, 0.375, 0.5, 0.375, 0.75, 0.375, 0.75, 0.375, 0.5, 0.375, 0.875, 0.375, 0.375, 0.375, 0.375, 0.375, 0.875, 0.375, 0.875, 0.375, 1.0, 0.375, 1.0, 0.375, 0.875, 0.375, 0.25, 0.375, 0.375, 0.375, 0.375, 0.375, 0.25, 0.375, 0.75, 0.375, 0.875, 0.375, 0.875, 0.375, 0.75, 0.375, 0.875, 0.375, 0.375, 0.375, 0.375, 0.375, 0.875, 0.375, 0.5, 0.375, 0.75, 0.375, 0.75, 0.375, 0.5, 0.375, 0.375, 0.375, 0.5, 0.375, 0.5, 0.375, 0.375, 0.375, 1.0, 0.375, 0.25, 0.375, 0.25, 0.375, 1.0, 0.375, 0.375, 0.375, 0.875, 0.375, 0.875, 0.375, 0.375, 0.375, 0.5, 0.375, 0.75, 0.375, 0.75, 0.375, 0.5, 0.375, 0.875, 0.375, 0.375, 0.375, 0.375, 0.375, 0.875, 0.375, 0.875, 0.375, 1.0, 0.375, 1.0, 0.375, 0.875, 0.375, 0.5, 0.375, 0.75, 0.375, 0.75, 0.375, 0.5, 0.375, 0.375, 0.375, 0.875, 0.375, 0.875, 0.375, 0.375, 0.375, 0.875, 0.375, 1.0, 0.375, 1.0, 0.375, 0.875, 0.375, 0.25, 0.375, 0.375, 0.375, 0.375, 0.375, 0.25, 0.375, 0.75, 0.375, 0.875, 0.375, 0.875, 0.375, 0.75, 0.375, 0.375, 0.375, 0.5, 0.375, 0.5, 0.375, 0.375, 0.375, 1.0, 0.375, 0.25, 0.375, 0.25, 0.375, 1.0, 0.375, 0.375, 0.375, 0.875, 0.375, 0.875, 0.375, 0.375, 0.375, 0.375, 0.375, 0.5, 0.375, 0.5, 0.375, 0.375, 0.375, 0.75, 0.375, 0.875, 0.375, 0.875, 0.375, 0.75, 0.375, 0.875, 0.375, 0.375, 0.375, 0.375, 0.375, 0.875, 0.375, 0.875, 0.375, 1.0, 0.375, 1.0, 0.375, 0.875, 0.375, 0.25, 0.375, 0.375, 0.375, 0.375, 0.375, 0.25, 0.375, 0.75, 0.375, 0.875, 0.375, 0.875, 0.375, 0.75, 0.375, 0.375, 0.375, 0.5, 0.375, 0.5, 0.375, 0.375, 0.375, 1.0, 0.375, 0.25, 0.375, 0.25, 0.375, 1.0, 0.375, 0.25, 0.375, 0.375, 0.375, 0.375, 0.375, 0.25, 0.375, 0.875, 0.375, 1.0, 0.375, 1.0, 0.375, 0.875, 0.375, 1.0, 0.375, 0.25, 0.375, 0.25, 0.375, 1.0, 0.375, 0.375, 0.375, 0.875, 0.375, 0.875, 0.375, 0.375, 0.375, 0.5, 0.375, 0.75, 0.375, 0.75, 0.375, 0.5, 0.375, 0.875, 0.375, 0.375, 0.375, 0.375, 0.375, 0.875, 0.375, 0.875, 0.375, 1.0, 0.375, 1.0, 0.375, 0.875, 0.375, 0.25, 0.375, 0.375, 0.375, 0.375, 0.375, 0.25, 0.375, 0.875, 0.375, 0.375, 0.375, 0.375, 0.375, 0.875, 0.375, 0.5, 0.375, 0.75, 0.375, 0.75, 0.375, 0.5, 0.375, 0.75, 0.375, 0.875, 0.375, 0.875, 0.375, 0.75, 0.375, 0.375, 0.375, 0.5, 0.375, 0.5, 0.375, 0.375, 0.375, 1.0, 0.375, 0.25, 0.375, 0.25, 0.375, 1.0, 0.375, 0.375, 0.375, 0.875, 0.375, 0.875, 0.375, 0.375, 0.375, 0.5, 0.375, 0.75, 0.375, 0.75, 0.375, 0.5, 0.375, 0.875, 0.375, 0.375, 0.375, 0.375, 0.375, 0.875, 0.375, 0.25, 0.375, 0.375, 0.375, 0.875, 0.375, 1.0, 0.375, 0.875, 0.375, 0.375, 0.375, 0.5, 0.375, 0.75, 0.375, 0.875, 0.375, 1.0, 0.375, 1.0, 0.375, 0.875, 0.375, 0.25, 0.375, 0.375, 0.375, 0.375, 0.375, 0.25, 0.375, 0.75, 0.375, 0.875, 0.375, 0.875, 0.375, 0.75, 0.375, 0.375, 0.375, 0.5, 0.375, 0.5, 0.375, 0.375, 0.375, 1.0, 0.375, 0.25, 0.375, 0.25, 0.375, 1.0, 0.375, 0.375, 0.375, 0.875, 0.375, 0.875, 0.375, 0.375, 0.75, 0.625, 0.75, 0.6875, 0.7188, 0.6875, 0.7188, 0.625, 0.75, 0.125, 0.75, 0.1875, 0.7188, 0.1875, 0.7188, 0.125, 0.75, 0.5625, 0.75, 0.625, 0.7188, 0.625, 0.7188, 0.5625, 0.75, 0.0625, 0.75, 0.125, 0.7188, 0.125, 0.7187, 0.0625, 0.75, 0.5, 0.75, 0.5625, 0.7188, 0.5625, 0.7188, 0.5, 0.75, 0.9375, 0.7344, 1.0, 0.7187, 0.9375, 0.7344, 0.0, 0.75, 0.0625, 0.7187, 0.0625, 0.75, 0.4375, 0.75, 0.5, 0.7188, 0.5, 0.7188, 0.4375, 0.75, 0.875, 0.75, 0.9375, 0.7187, 0.9375, 0.7188, 0.875, 0.75, 0.375, 0.75, 0.4375, 0.7188, 0.4375, 0.7188, 0.375, 0.75, 0.8125, 0.75, 0.875, 0.7188, 0.875, 0.7188, 0.8125, 0.75, 0.3125, 0.75, 0.375, 0.7188, 0.375, 0.7188, 0.3125, 0.75, 0.75, 0.75, 0.8125, 0.7188, 0.8125, 0.7188, 0.75, 0.75, 0.25, 0.75, 0.3125, 0.7188, 0.3125, 0.7188, 0.25, 0.75, 0.6875, 0.75, 0.75, 0.7188, 0.75, 0.7188, 0.6875, 0.75, 0.1875, 0.75, 0.25, 0.7188, 0.25, 0.7188, 0.1875, 0.7188, 0.6875, 0.7188, 0.75, 0.6875, 0.75, 0.6875, 0.6875, 0.7188, 0.1875, 0.7188, 0.25, 0.6875, 0.25, 0.6875, 0.1875, 0.7188, 0.625, 0.7188, 0.6875, 0.6875, 0.6875, 0.6875, 0.625, 0.7188, 0.125, 0.7188, 0.1875, 0.6875, 0.1875, 0.6875, 0.125, 0.7188, 0.5625, 0.7188, 0.625, 0.6875, 0.625, 0.6875, 0.5625, 0.7187, 0.0625, 0.7188, 0.125, 0.6875, 0.125, 0.6875, 0.0625, 0.7188, 0.5, 0.7188, 0.5625, 0.6875, 0.5625, 0.6875, 0.5, 0.7187, 0.9375, 0.7031, 1.0, 0.6875, 0.9375, 0.7031, 0.0, 0.7187, 0.0625, 0.6875, 0.0625, 0.7188, 0.4375, 0.7188, 0.5, 0.6875, 0.5, 0.6875, 0.4375, 0.7188, 0.875, 0.7187, 0.9375, 0.6875, 0.9375, 0.6875, 0.875, 0.7188, 0.375, 0.7188, 0.4375, 0.6875, 0.4375, 0.6875, 0.375, 0.7188, 0.8125, 0.7188, 0.875, 0.6875, 0.875, 0.6875, 0.8125, 0.7188, 0.3125, 0.7188, 0.375, 0.6875, 0.375, 0.6875, 0.3125, 0.7188, 0.75, 0.7188, 0.8125, 0.6875, 0.8125, 0.6875, 0.75, 0.7188, 0.25, 0.7188, 0.3125, 0.6875, 0.3125, 0.6875, 0.25, 0.6875, 0.4375, 0.6875, 0.5, 0.6562, 0.5, 0.6562, 0.4375, 0.6875, 0.875, 0.6875, 0.9375, 0.6562, 0.9375, 0.6562, 0.875, 0.6875, 0.375, 0.6875, 0.4375, 0.6562, 0.4375, 0.6562, 0.375, 0.6875, 0.8125, 0.6875, 0.875, 0.6562, 0.875, 0.6562, 0.8125, 0.6875, 0.3125, 0.6875, 0.375, 0.6562, 0.375, 0.6562, 0.3125, 0.6875, 0.75, 0.6875, 0.8125, 0.6562, 0.8125, 0.6562, 0.75, 0.6875, 0.25, 0.6875, 0.3125, 0.6562, 0.3125, 0.6562, 0.25, 0.6875, 0.6875, 0.6875, 0.75, 0.6562, 0.75, 0.6562, 0.6875, 0.6875, 0.1875, 0.6875, 0.25, 0.6562, 0.25, 0.6562, 0.1875, 0.6875, 0.625, 0.6875, 0.6875, 0.6562, 0.6875, 0.6562, 0.625, 0.6875, 0.125, 0.6875, 0.1875, 0.6562, 0.1875, 0.6562, 0.125, 0.6875, 0.5625, 0.6875, 0.625, 0.6562, 0.625, 0.6562, 0.5625, 0.6875, 0.0625, 0.6875, 0.125, 0.6562, 0.125, 0.6562, 0.0625, 0.6875, 0.5, 0.6875, 0.5625, 0.6562, 0.5625, 0.6562, 0.5, 0.6875, 0.9375, 0.6719, 1.0, 0.6562, 0.9375, 0.6719, 0.0, 0.6875, 0.0625, 0.6562, 0.0625, 0.6562, 0.1875, 0.6562, 0.25, 0.625, 0.25, 0.625, 0.1875, 0.6562, 0.625, 0.6562, 0.6875, 0.625, 0.6875, 0.625, 0.625, 0.6562, 0.125, 0.6562, 0.1875, 0.625, 0.1875, 0.625, 0.125, 0.6562, 0.5625, 0.6562, 0.625, 0.625, 0.625, 0.625, 0.5625, 0.6562, 0.0625, 0.6562, 0.125, 0.625, 0.125, 0.625, 0.0625, 0.6562, 0.5, 0.6562, 0.5625, 0.625, 0.5625, 0.625, 0.5, 0.6562, 0.9375, 0.6406, 1.0, 0.625, 0.9375, 0.6406, 0.0, 0.6562, 0.0625, 0.625, 0.0625, 0.6562, 0.4375, 0.6562, 0.5, 0.625, 0.5, 0.625, 0.4375, 0.6562, 0.875, 0.6562, 0.9375, 0.625, 0.9375, 0.625, 0.875, 0.6562, 0.375, 0.6562, 0.4375, 0.625, 0.4375, 0.625, 0.375, 0.6562, 0.8125, 0.6562, 0.875, 0.625, 0.875, 0.625, 0.8125, 0.6562, 0.3125, 0.6562, 0.375, 0.625, 0.375, 0.625, 0.3125, 0.6562, 0.75, 0.6562, 0.8125, 0.625, 0.8125, 0.625, 0.75, 0.6562, 0.25, 0.6562, 0.3125, 0.625, 0.3125, 0.625, 0.25, 0.6562, 0.6875, 0.6562, 0.75, 0.625, 0.75, 0.625, 0.6875, 0.625, 0.875, 0.625, 0.9375, 0.5937, 0.9375, 0.5937, 0.875, 0.625, 0.375, 0.625, 0.4375, 0.5937, 0.4375, 0.5937, 0.375, 0.625, 0.8125, 0.625, 0.875, 0.5937, 0.875, 0.5937, 0.8125, 0.625, 0.3125, 0.625, 0.375, 0.5937, 0.375, 0.5937, 0.3125, 0.625, 0.75, 0.625, 0.8125, 0.5937, 0.8125, 0.5937, 0.75, 0.625, 0.25, 0.625, 0.3125, 0.5937, 0.3125, 0.5937, 0.25, 0.625, 0.6875, 0.625, 0.75, 0.5937, 0.75, 0.5937, 0.6875, 0.625, 0.1875, 0.625, 0.25, 0.5937, 0.25, 0.5937, 0.1875, 0.625, 0.625, 0.625, 0.6875, 0.5937, 0.6875, 0.5937, 0.625, 0.625, 0.125, 0.625, 0.1875, 0.5937, 0.1875, 0.5937, 0.125, 0.625, 0.5625, 0.625, 0.625, 0.5937, 0.625, 0.5937, 0.5625, 0.625, 0.0625, 0.625, 0.125, 0.5937, 0.125, 0.5937, 0.0625, 0.625, 0.5, 0.625, 0.5625, 0.5937, 0.5625, 0.5937, 0.5, 0.625, 0.9375, 0.6094, 1.0, 0.5937, 0.9375, 0.6094, 0.0, 0.625, 0.0625, 0.5937, 0.0625, 0.625, 0.4375, 0.625, 0.5, 0.5937, 0.5, 0.5937, 0.4375, 0.5937, 0.625, 0.5937, 0.6875, 0.5625, 0.6875, 0.5625, 0.625, 0.5937, 0.125, 0.5937, 0.1875, 0.5625, 0.1875, 0.5625, 0.125, 0.5937, 0.5625, 0.5937, 0.625, 0.5625, 0.625, 0.5625, 0.5625, 0.5937, 0.0625, 0.5937, 0.125, 0.5625, 0.125, 0.5625, 0.0625, 0.5937, 0.5, 0.5937, 0.5625, 0.5625, 0.5625, 0.5625, 0.5, 0.5937, 0.9375, 0.5781, 1.0, 0.5625, 0.9375, 0.5781, 0.0, 0.5937, 0.0625, 0.5625, 0.0625, 0.5937, 0.4375, 0.5937, 0.5, 0.5625, 0.5, 0.5625, 0.4375, 0.5937, 0.875, 0.5937, 0.9375, 0.5625, 0.9375, 0.5625, 0.875, 0.5937, 0.375, 0.5937, 0.4375, 0.5625, 0.4375, 0.5625, 0.375, 0.5937, 0.8125, 0.5937, 0.875, 0.5625, 0.875, 0.5625, 0.8125, 0.5937, 0.3125, 0.5937, 0.375, 0.5625, 0.375, 0.5625, 0.3125, 0.5937, 0.75, 0.5937, 0.8125, 0.5625, 0.8125, 0.5625, 0.75, 0.5937, 0.25, 0.5937, 0.3125, 0.5625, 0.3125, 0.5625, 0.25, 0.5937, 0.6875, 0.5937, 0.75, 0.5625, 0.75, 0.5625, 0.6875, 0.5937, 0.1875, 0.5937, 0.25, 0.5625, 0.25, 0.5625, 0.1875, 0.5625, 0.375, 0.5625, 0.4375, 0.5312, 0.4375, 0.5312, 0.375, 0.5625, 0.8125, 0.5625, 0.875, 0.5312, 0.875, 0.5312, 0.8125, 0.5625, 0.3125, 0.5625, 0.375, 0.5312, 0.375, 0.5312, 0.3125, 0.5625, 0.75, 0.5625, 0.8125, 0.5312, 0.8125, 0.5312, 0.75, 0.5625, 0.25, 0.5625, 0.3125, 0.5312, 0.3125, 0.5312, 0.25, 0.5625, 0.6875, 0.5625, 0.75, 0.5312, 0.75, 0.5312, 0.6875, 0.5625, 0.1875, 0.5625, 0.25, 0.5312, 0.25, 0.5312, 0.1875, 0.5625, 0.625, 0.5625, 0.6875, 0.5312, 0.6875, 0.5312, 0.625, 0.5625, 0.125, 0.5625, 0.1875, 0.5312, 0.1875, 0.5312, 0.125, 0.5625, 0.5625, 0.5625, 0.625, 0.5312, 0.625, 0.5312, 0.5625, 0.5625, 0.0625, 0.5625, 0.125, 0.5312, 0.125, 0.5312, 0.0625, 0.5625, 0.5, 0.5625, 0.5625, 0.5312, 0.5625, 0.5312, 0.5, 0.5625, 0.9375, 0.5469, 1.0, 0.5312, 0.9375, 0.5469, 0.0, 0.5625, 0.0625, 0.5312, 0.0625, 0.5625, 0.4375, 0.5625, 0.5, 0.5312, 0.5, 0.5312, 0.4375, 0.5625, 0.875, 0.5625, 0.9375, 0.5312, 0.9375, 0.5312, 0.875, 0.5312, 0.125, 0.5312, 0.1875, 0.5, 0.1875, 0.5, 0.125, 0.5312, 0.5625, 0.5312, 0.625, 0.5, 0.625, 0.5, 0.5625, 0.5312, 0.0625, 0.5312, 0.125, 0.5, 0.125, 0.5, 0.0625, 0.5312, 0.5, 0.5312, 0.5625, 0.5, 0.5625, 0.5, 0.5, 0.5312, 0.9375, 0.5156, 1.0, 0.5, 0.9375, 0.5156, 0.0, 0.5312, 0.0625, 0.5, 0.0625, 0.5312, 0.4375, 0.5312, 0.5, 0.5, 0.5, 0.5, 0.4375, 0.5312, 0.875, 0.5312, 0.9375, 0.5, 0.9375, 0.5, 0.875, 0.5312, 0.375, 0.5312, 0.4375, 0.5, 0.4375, 0.5, 0.375, 0.5312, 0.8125, 0.5312, 0.875, 0.5, 0.875, 0.5, 0.8125, 0.5312, 0.3125, 0.5312, 0.375, 0.5, 0.375, 0.5, 0.3125, 0.5312, 0.75, 0.5312, 0.8125, 0.5, 0.8125, 0.5, 0.75, 0.5312, 0.25, 0.5312, 0.3125, 0.5, 0.3125, 0.5, 0.25, 0.5312, 0.6875, 0.5312, 0.75, 0.5, 0.75, 0.5, 0.6875, 0.5312, 0.1875, 0.5312, 0.25, 0.5, 0.25, 0.5, 0.1875, 0.5312, 0.625, 0.5312, 0.6875, 0.5, 0.6875, 0.5, 0.625, 0.5, 0.3125, 0.5, 0.375, 0.4687, 0.375, 0.4687, 0.3125, 0.5, 0.75, 0.5, 0.8125, 0.4687, 0.8125, 0.4687, 0.75, 0.5, 0.25, 0.5, 0.3125, 0.4687, 0.3125, 0.4687, 0.25, 0.5, 0.6875, 0.5, 0.75, 0.4687, 0.75, 0.4687, 0.6875, 0.5, 0.1875, 0.5, 0.25, 0.4687, 0.25, 0.4687, 0.1875, 0.5, 0.625, 0.5, 0.6875, 0.4687, 0.6875, 0.4687, 0.625, 0.5, 0.125, 0.5, 0.1875, 0.4687, 0.1875, 0.4687, 0.125, 0.5, 0.5625, 0.5, 0.625, 0.4687, 0.625, 0.4687, 0.5625, 0.5, 0.0625, 0.5, 0.125, 0.4687, 0.125, 0.4687, 0.0625, 0.5, 0.5, 0.5, 0.5625, 0.4687, 0.5625, 0.4687, 0.5, 0.5, 0.9375, 0.4844, 1.0, 0.4687, 0.9375, 0.4844, 0.0, 0.5, 0.0625, 0.4687, 0.0625, 0.5, 0.4375, 0.5, 0.5, 0.4687, 0.5, 0.4687, 0.4375, 0.5, 0.875, 0.5, 0.9375, 0.4687, 0.9375, 0.4687, 0.875, 0.5, 0.375, 0.5, 0.4375, 0.4687, 0.4375, 0.4687, 0.375, 0.5, 0.8125, 0.5, 0.875, 0.4687, 0.875, 0.4687, 0.8125, 0.4687, 0.0625, 0.4687, 0.125, 0.4375, 0.125, 0.4375, 0.0625, 0.4687, 0.5, 0.4687, 0.5625, 0.4375, 0.5625, 0.4375, 0.5, 0.4687, 0.9375, 0.4531, 1.0, 0.4375, 0.9375, 0.4531, 0.0, 0.4687, 0.0625, 0.4375, 0.0625, 0.4687, 0.4375, 0.4687, 0.5, 0.4375, 0.5, 0.4375, 0.4375, 0.4687, 0.875, 0.4687, 0.9375, 0.4375, 0.9375, 0.4375, 0.875, 0.4687, 0.375, 0.4687, 0.4375, 0.4375, 0.4375, 0.4375, 0.375, 0.4687, 0.8125, 0.4687, 0.875, 0.4375, 0.875, 0.4375, 0.8125, 0.4687, 0.3125, 0.4687, 0.375, 0.4375, 0.375, 0.4375, 0.3125, 0.4687, 0.75, 0.4687, 0.8125, 0.4375, 0.8125, 0.4375, 0.75, 0.4687, 0.25, 0.4687, 0.3125, 0.4375, 0.3125, 0.4375, 0.25, 0.4687, 0.6875, 0.4687, 0.75, 0.4375, 0.75, 0.4375, 0.6875, 0.4687, 0.1875, 0.4687, 0.25, 0.4375, 0.25, 0.4375, 0.1875, 0.4687, 0.625, 0.4687, 0.6875, 0.4375, 0.6875, 0.4375, 0.625, 0.4687, 0.125, 0.4687, 0.1875, 0.4375, 0.1875, 0.4375, 0.125, 0.4687, 0.5625, 0.4687, 0.625, 0.4375, 0.625, 0.4375, 0.5625, 0.4375, 0.75, 0.4375, 0.8125, 0.4062, 0.8125, 0.4062, 0.75, 0.4375, 0.25, 0.4375, 0.3125, 0.4062, 0.3125, 0.4062, 0.25, 0.4375, 0.6875, 0.4375, 0.75, 0.4062, 0.75, 0.4062, 0.6875, 0.4375, 0.1875, 0.4375, 0.25, 0.4062, 0.25, 0.4062, 0.1875, 0.4375, 0.625, 0.4375, 0.6875, 0.4062, 0.6875, 0.4062, 0.625, 0.4375, 0.125, 0.4375, 0.1875, 0.4062, 0.1875, 0.4062, 0.125, 0.4375, 0.5625, 0.4375, 0.625, 0.4062, 0.625, 0.4062, 0.5625, 0.4375, 0.0625, 0.4375, 0.125, 0.4062, 0.125, 0.4062, 0.0625, 0.4375, 0.5, 0.4375, 0.5625, 0.4062, 0.5625, 0.4062, 0.5, 0.4375, 0.9375, 0.4219, 1.0, 0.4062, 0.9375, 0.4219, 0.0, 0.4375, 0.0625, 0.4062, 0.0625, 0.4375, 0.4375, 0.4375, 0.5, 0.4062, 0.5, 0.4062, 0.4375, 0.4375, 0.875, 0.4375, 0.9375, 0.4062, 0.9375, 0.4062, 0.875, 0.4375, 0.375, 0.4375, 0.4375, 0.4062, 0.4375, 0.4062, 0.375, 0.4375, 0.8125, 0.4375, 0.875, 0.4062, 0.875, 0.4062, 0.8125, 0.4375, 0.3125, 0.4375, 0.375, 0.4062, 0.375, 0.4062, 0.3125, 0.4062, 0.5, 0.4062, 0.5625, 0.375, 0.5625, 0.375, 0.5, 0.4062, 0.9375, 0.3906, 1.0, 0.375, 0.9375, 0.3906, 0.0, 0.4062, 0.0625, 0.375, 0.0625, 0.4062, 0.4375, 0.4062, 0.5, 0.375, 0.5, 0.375, 0.4375, 0.4062, 0.875, 0.4062, 0.9375, 0.375, 0.9375, 0.375, 0.875, 0.4062, 0.375, 0.4062, 0.4375, 0.375, 0.4375, 0.375, 0.375, 0.4062, 0.8125, 0.4062, 0.875, 0.375, 0.875, 0.375, 0.8125, 0.4062, 0.3125, 0.4062, 0.375, 0.375, 0.375, 0.375, 0.3125, 0.4062, 0.75, 0.4062, 0.8125, 0.375, 0.8125, 0.375, 0.75, 0.4062, 0.25, 0.4062, 0.3125, 0.375, 0.3125, 0.375, 0.25, 0.4062, 0.6875, 0.4062, 0.75, 0.375, 0.75, 0.375, 0.6875, 0.4062, 0.1875, 0.4062, 0.25, 0.375, 0.25, 0.375, 0.1875, 0.4062, 0.625, 0.4062, 0.6875, 0.375, 0.6875, 0.375, 0.625, 0.4062, 0.125, 0.4062, 0.1875, 0.375, 0.1875, 0.375, 0.125, 0.4062, 0.5625, 0.4062, 0.625, 0.375, 0.625, 0.375, 0.5625, 0.4062, 0.0625, 0.4062, 0.125, 0.375, 0.125, 0.375, 0.0625, 0.375, 0.25, 0.375, 0.3125, 0.3437, 0.3125, 0.3437, 0.25, 0.375, 0.6875, 0.375, 0.75, 0.3437, 0.75, 0.3437, 0.6875, 0.375, 0.1875, 0.375, 0.25, 0.3437, 0.25, 0.3437, 0.1875, 0.375, 0.625, 0.375, 0.6875, 0.3437, 0.6875, 0.3437, 0.625, 0.375, 0.125, 0.375, 0.1875, 0.3437, 0.1875, 0.3437, 0.125, 0.375, 0.5625, 0.375, 0.625, 0.3437, 0.625, 0.3437, 0.5625, 0.375, 0.0625, 0.375, 0.125, 0.3437, 0.125, 0.3437, 0.0625, 0.375, 0.5, 0.375, 0.5625, 0.3437, 0.5625, 0.3437, 0.5, 0.375, 0.9375, 0.3594, 1.0, 0.3437, 0.9375, 0.3594, 0.0, 0.375, 0.0625, 0.3437, 0.0625, 0.375, 0.4375, 0.375, 0.5, 0.3437, 0.5, 0.3437, 0.4375, 0.375, 0.875, 0.375, 0.9375, 0.3437, 0.9375, 0.3437, 0.875, 0.375, 0.375, 0.375, 0.4375, 0.3437, 0.4375, 0.3437, 0.375, 0.375, 0.8125, 0.375, 0.875, 0.3437, 0.875, 0.3437, 0.8125, 0.375, 0.3125, 0.375, 0.375, 0.3437, 0.375, 0.3437, 0.3125, 0.375, 0.75, 0.375, 0.8125, 0.3437, 0.8125, 0.3437, 0.75, 0.3437, 0.9375, 0.3281, 1.0, 0.3125, 0.9375, 0.3281, 0.0, 0.3437, 0.0625, 0.3125, 0.0625, 0.3437, 0.4375, 0.3437, 0.5, 0.3125, 0.5, 0.3125, 0.4375, 0.3437, 0.875, 0.3437, 0.9375, 0.3125, 0.9375, 0.3125, 0.875, 0.3437, 0.375, 0.3437, 0.4375, 0.3125, 0.4375, 0.3125, 0.375, 0.3437, 0.8125, 0.3437, 0.875, 0.3125, 0.875, 0.3125, 0.8125, 0.3437, 0.3125, 0.3437, 0.375, 0.3125, 0.375, 0.3125, 0.3125, 0.3437, 0.75, 0.3437, 0.8125, 0.3125, 0.8125, 0.3125, 0.75, 0.3437, 0.25, 0.3437, 0.3125, 0.3125, 0.3125, 0.3125, 0.25, 0.3437, 0.6875, 0.3437, 0.75, 0.3125, 0.75, 0.3125, 0.6875, 0.3437, 0.1875, 0.3437, 0.25, 0.3125, 0.25, 0.3125, 0.1875, 0.3437, 0.625, 0.3437, 0.6875, 0.3125, 0.6875, 0.3125, 0.625, 0.3437, 0.125, 0.3437, 0.1875, 0.3125, 0.1875, 0.3125, 0.125, 0.3437, 0.5625, 0.3437, 0.625, 0.3125, 0.625, 0.3125, 0.5625, 0.3437, 0.0625, 0.3437, 0.125, 0.3125, 0.125, 0.3125, 0.0625, 0.3437, 0.5, 0.3437, 0.5625, 0.3125, 0.5625, 0.3125, 0.5, 0.3125, 0.6875, 0.3125, 0.75, 0.2812, 0.75, 0.2812, 0.6875, 0.3125, 0.1875, 0.3125, 0.25, 0.2812, 0.25, 0.2812, 0.1875, 0.3125, 0.625, 0.3125, 0.6875, 0.2812, 0.6875, 0.2812, 0.625, 0.3125, 0.125, 0.3125, 0.1875, 0.2812, 0.1875, 0.2812, 0.125, 0.3125, 0.5625, 0.3125, 0.625, 0.2812, 0.625, 0.2812, 0.5625, 0.3125, 0.0625, 0.3125, 0.125, 0.2812, 0.125, 0.2812, 0.0625, 0.3125, 0.5, 0.3125, 0.5625, 0.2812, 0.5625, 0.2812, 0.5, 0.3125, 0.9375, 0.2969, 1.0, 0.2812, 0.9375, 0.2969, 0.0, 0.3125, 0.0625, 0.2812, 0.0625, 0.3125, 0.4375, 0.3125, 0.5, 0.2812, 0.5, 0.2812, 0.4375, 0.3125, 0.875, 0.3125, 0.9375, 0.2812, 0.9375, 0.2812, 0.875, 0.3125, 0.375, 0.3125, 0.4375, 0.2812, 0.4375, 0.2812, 0.375, 0.3125, 0.8125, 0.3125, 0.875, 0.2812, 0.875, 0.2812, 0.8125, 0.3125, 0.3125, 0.3125, 0.375, 0.2812, 0.375, 0.2812, 0.3125, 0.3125, 0.75, 0.3125, 0.8125, 0.2812, 0.8125, 0.2812, 0.75, 0.3125, 0.25, 0.3125, 0.3125, 0.2812, 0.3125, 0.2812, 0.25, 0.2812, 0.4375, 0.2812, 0.5, 0.25, 0.5, 0.25, 0.4375, 0.2812, 0.875, 0.2812, 0.9375, 0.25, 0.9375, 0.25, 0.875, 0.2812, 0.375, 0.2812, 0.4375, 0.25, 0.4375, 0.25, 0.375, 0.2812, 0.8125, 0.2812, 0.875, 0.25, 0.875, 0.25, 0.8125, 0.2812, 0.3125, 0.2812, 0.375, 0.25, 0.375, 0.25, 0.3125, 0.2812, 0.75, 0.2812, 0.8125, 0.25, 0.8125, 0.25, 0.75, 0.2812, 0.25, 0.2812, 0.3125, 0.25, 0.3125, 0.25, 0.25, 0.2812, 0.6875, 0.2812, 0.75, 0.25, 0.75, 0.25, 0.6875, 0.2812, 0.1875, 0.2812, 0.25, 0.25, 0.25, 0.25, 0.1875, 0.2812, 0.625, 0.2812, 0.6875, 0.25, 0.6875, 0.25, 0.625, 0.2812, 0.125, 0.2812, 0.1875, 0.25, 0.1875, 0.25, 0.125, 0.2812, 0.5625, 0.2812, 0.625, 0.25, 0.625, 0.25, 0.5625, 0.2812, 0.0625, 0.2812, 0.125, 0.25, 0.125, 0.25, 0.0625, 0.2812, 0.5, 0.2812, 0.5625, 0.25, 0.5625, 0.25, 0.5, 0.2812, 0.9375, 0.2656, 1.0, 0.25, 0.9375, 0.2656, 0.0, 0.2812, 0.0625, 0.25, 0.0625, 0.25, 0.1875, 0.25, 0.25, 0.2187, 0.25, 0.2188, 0.1875, 0.25, 0.625, 0.25, 0.6875, 0.2187, 0.6875, 0.2187, 0.625, 0.25, 0.125, 0.25, 0.1875, 0.2188, 0.1875, 0.2188, 0.125, 0.25, 0.5625, 0.25, 0.625, 0.2187, 0.625, 0.2187, 0.5625, 0.25, 0.0625, 0.25, 0.125, 0.2188, 0.125, 0.2187, 0.0625, 0.25, 0.5, 0.25, 0.5625, 0.2187, 0.5625, 0.2187, 0.5, 0.25, 0.9375, 0.2344, 1.0, 0.2188, 0.9375, 0.2344, 0.0, 0.25, 0.0625, 0.2187, 0.0625, 0.25, 0.4375, 0.25, 0.5, 0.2187, 0.5, 0.2187, 0.4375, 0.25, 0.875, 0.25, 0.9375, 0.2188, 0.9375, 0.2187, 0.875, 0.25, 0.375, 0.25, 0.4375, 0.2187, 0.4375, 0.2187, 0.375, 0.25, 0.8125, 0.25, 0.875, 0.2187, 0.875, 0.2188, 0.8125, 0.25, 0.3125, 0.25, 0.375, 0.2187, 0.375, 0.2187, 0.3125, 0.25, 0.75, 0.25, 0.8125, 0.2188, 0.8125, 0.2187, 0.75, 0.25, 0.25, 0.25, 0.3125, 0.2187, 0.3125, 0.2187, 0.25, 0.25, 0.6875, 0.25, 0.75, 0.2187, 0.75, 0.2187, 0.6875, 0.2187, 0.375, 0.2187, 0.4375, 0.1875, 0.4375, 0.1875, 0.375, 0.2188, 0.8125, 0.2187, 0.875, 0.1875, 0.875, 0.1875, 0.8125, 0.2187, 0.3125, 0.2187, 0.375, 0.1875, 0.375, 0.1875, 0.3125, 0.2187, 0.75, 0.2188, 0.8125, 0.1875, 0.8125, 0.1875, 0.75, 0.2187, 0.25, 0.2187, 0.3125, 0.1875, 0.3125, 0.1875, 0.25, 0.2187, 0.6875, 0.2187, 0.75, 0.1875, 0.75, 0.1875, 0.6875, 0.2188, 0.1875, 0.2187, 0.25, 0.1875, 0.25, 0.1875, 0.1875, 0.2187, 0.625, 0.2187, 0.6875, 0.1875, 0.6875, 0.1875, 0.625, 0.2188, 0.125, 0.2188, 0.1875, 0.1875, 0.1875, 0.1875, 0.125, 0.2187, 0.5625, 0.2187, 0.625, 0.1875, 0.625, 0.1875, 0.5625, 0.2187, 0.0625, 0.2188, 0.125, 0.1875, 0.125, 0.1875, 0.0625, 0.2187, 0.5, 0.2187, 0.5625, 0.1875, 0.5625, 0.1875, 0.5, 0.2188, 0.9375, 0.2031, 1.0, 0.1875, 0.9375, 0.2031, 0.0, 0.2187, 0.0625, 0.1875, 0.0625, 0.2187, 0.4375, 0.2187, 0.5, 0.1875, 0.5, 0.1875, 0.4375, 0.2187, 0.875, 0.2188, 0.9375, 0.1875, 0.9375, 0.1875, 0.875, 0.1875, 0.125, 0.1875, 0.1875, 0.1563, 0.1875, 0.1563, 0.125, 0.1875, 0.5625, 0.1875, 0.625, 0.1562, 0.625, 0.1562, 0.5625, 0.1875, 0.0625, 0.1875, 0.125, 0.1563, 0.125, 0.1563, 0.0625, 0.1875, 0.5, 0.1875, 0.5625, 0.1562, 0.5625, 0.1562, 0.5, 0.1875, 0.9375, 0.1719, 1.0, 0.1563, 0.9375, 0.1719, 0.0, 0.1875, 0.0625, 0.1563, 0.0625, 0.1875, 0.4375, 0.1875, 0.5, 0.1562, 0.5, 0.1562, 0.4375, 0.1875, 0.875, 0.1875, 0.9375, 0.1563, 0.9375, 0.1563, 0.875, 0.1875, 0.375, 0.1875, 0.4375, 0.1562, 0.4375, 0.1562, 0.375, 0.1875, 0.8125, 0.1875, 0.875, 0.1563, 0.875, 0.1563, 0.8125, 0.1875, 0.3125, 0.1875, 0.375, 0.1562, 0.375, 0.1562, 0.3125, 0.1875, 0.75, 0.1875, 0.8125, 0.1563, 0.8125, 0.1562, 0.75, 0.1875, 0.25, 0.1875, 0.3125, 0.1562, 0.3125, 0.1562, 0.25, 0.1875, 0.6875, 0.1875, 0.75, 0.1562, 0.75, 0.1562, 0.6875, 0.1875, 0.1875, 0.1875, 0.25, 0.1562, 0.25, 0.1563, 0.1875, 0.1875, 0.625, 0.1875, 0.6875, 0.1562, 0.6875, 0.1562, 0.625, 0.1563, 0.8125, 0.1563, 0.875, 0.125, 0.875, 0.125, 0.8125, 0.1562, 0.3125, 0.1562, 0.375, 0.125, 0.375, 0.125, 0.3125, 0.1562, 0.75, 0.1563, 0.8125, 0.125, 0.8125, 0.125, 0.75, 0.1562, 0.25, 0.1562, 0.3125, 0.125, 0.3125, 0.125, 0.25, 0.1562, 0.6875, 0.1562, 0.75, 0.125, 0.75, 0.125, 0.6875, 0.1563, 0.1875, 0.1562, 0.25, 0.125, 0.25, 0.125, 0.1875, 0.1562, 0.625, 0.1562, 0.6875, 0.125, 0.6875, 0.125, 0.625, 0.1563, 0.125, 0.1563, 0.1875, 0.125, 0.1875, 0.125, 0.125, 0.1562, 0.5625, 0.1562, 0.625, 0.125, 0.625, 0.125, 0.5625, 0.1563, 0.0625, 0.1563, 0.125, 0.125, 0.125, 0.125, 0.0625, 0.1562, 0.5, 0.1562, 0.5625, 0.125, 0.5625, 0.125, 0.5, 0.1563, 0.9375, 0.1406, 1.0, 0.125, 0.9375, 0.1406, 0.0, 0.1563, 0.0625, 0.125, 0.0625, 0.1562, 0.4375, 0.1562, 0.5, 0.125, 0.5, 0.125, 0.4375, 0.1563, 0.875, 0.1563, 0.9375, 0.125, 0.9375, 0.125, 0.875, 0.1562, 0.375, 0.1562, 0.4375, 0.125, 0.4375, 0.125, 0.375, 0.125, 0.5625, 0.125, 0.625, 0.09375, 0.625, 0.09375, 0.5625, 0.125, 0.0625, 0.125, 0.125, 0.09375, 0.125, 0.09375, 0.0625, 0.125, 0.5, 0.125, 0.5625, 0.09375, 0.5625, 0.09375, 0.5, 0.125, 0.9375, 0.1094, 1.0, 0.09375, 0.9375, 0.1094, 0.0, 0.125, 0.0625, 0.09375, 0.0625, 0.125, 0.4375, 0.125, 0.5, 0.09375, 0.5, 0.09375, 0.4375, 0.125, 0.875, 0.125, 0.9375, 0.09375, 0.9375, 0.09375, 0.875, 0.125, 0.375, 0.125, 0.4375, 0.09375, 0.4375, 0.09375, 0.375, 0.125, 0.8125, 0.125, 0.875, 0.09375, 0.875, 0.09375, 0.8125, 0.125, 0.3125, 0.125, 0.375, 0.09375, 0.375, 0.09375, 0.3125, 0.125, 0.75, 0.125, 0.8125, 0.09375, 0.8125, 0.09375, 0.75, 0.125, 0.25, 0.125, 0.3125, 0.09375, 0.3125, 0.09375, 0.25, 0.125, 0.6875, 0.125, 0.75, 0.09375, 0.75, 0.09375, 0.6875, 0.125, 0.1875, 0.125, 0.25, 0.09375, 0.25, 0.09375, 0.1875, 0.125, 0.625, 0.125, 0.6875, 0.09375, 0.6875, 0.09375, 0.625, 0.125, 0.125, 0.125, 0.1875, 0.09375, 0.1875, 0.09375, 0.125, 0.09375, 0.3125, 0.09375, 0.375, 0.0625, 0.375, 0.0625, 0.3125, 0.09375, 0.75, 0.09375, 0.8125, 0.0625, 0.8125, 0.0625, 0.75, 0.09375, 0.25, 0.09375, 0.3125, 0.0625, 0.3125, 0.0625, 0.25, 0.09375, 0.6875, 0.09375, 0.75, 0.0625, 0.75, 0.0625, 0.6875, 0.09375, 0.1875, 0.09375, 0.25, 0.0625, 0.25, 0.0625, 0.1875, 0.09375, 0.625, 0.09375, 0.6875, 0.0625, 0.6875, 0.0625, 0.625, 0.09375, 0.125, 0.09375, 0.1875, 0.0625, 0.1875, 0.0625, 0.125, 0.09375, 0.5625, 0.09375, 0.625, 0.0625, 0.625, 0.0625, 0.5625, 0.09375, 0.0625, 0.09375, 0.125, 0.0625, 0.125, 0.0625, 0.0625, 0.09375, 0.5, 0.09375, 0.5625, 0.0625, 0.5625, 0.0625, 0.5, 0.09375, 0.9375, 0.07813, 1.0, 0.0625, 0.9375, 0.07813, 0.0, 0.09375, 0.0625, 0.0625, 0.0625, 0.09375, 0.4375, 0.09375, 0.5, 0.0625, 0.5, 0.0625, 0.4375, 0.09375, 0.875, 0.09375, 0.9375, 0.0625, 0.9375, 0.0625, 0.875, 0.09375, 0.375, 0.09375, 0.4375, 0.0625, 0.4375, 0.0625, 0.375, 0.09375, 0.8125, 0.09375, 0.875, 0.0625, 0.875, 0.0625, 0.8125, 0.0625, 0.0625, 0.0625, 0.125, 0.03125, 0.125, 0.03125, 0.0625, 0.0625, 0.5, 0.0625, 0.5625, 0.03125, 0.5625, 0.03125, 0.5, 0.0625, 0.9375, 0.04688, 1.0, 0.03125, 0.9375, 0.04688, 0.0, 0.0625, 0.0625, 0.03125, 0.0625, 0.0625, 0.4375, 0.0625, 0.5, 0.03125, 0.5, 0.03125, 0.4375, 0.0625, 0.875, 0.0625, 0.9375, 0.03125, 0.9375, 0.03125, 0.875, 0.0625, 0.375, 0.0625, 0.4375, 0.03125, 0.4375, 0.03125, 0.375, 0.0625, 0.8125, 0.0625, 0.875, 0.03125, 0.875, 0.03125, 0.8125, 0.0625, 0.3125, 0.0625, 0.375, 0.03125, 0.375, 0.03125, 0.3125, 0.0625, 0.75, 0.0625, 0.8125, 0.03125, 0.8125, 0.03125, 0.75, 0.0625, 0.25, 0.0625, 0.3125, 0.03125, 0.3125, 0.03125, 0.25, 0.0625, 0.6875, 0.0625, 0.75, 0.03125, 0.75, 0.03125, 0.6875, 0.0625, 0.1875, 0.0625, 0.25, 0.03125, 0.25, 0.03125, 0.1875, 0.0625, 0.625, 0.0625, 0.6875, 0.03125, 0.6875, 0.03125, 0.625, 0.0625, 0.125, 0.0625, 0.1875, 0.03125, 0.1875, 0.03125, 0.125, 0.0625, 0.5625, 0.0625, 0.625, 0.03125, 0.625, 0.03125, 0.5625, 0.03125, 0.75, 0.03125, 0.8125, 8.941e-08, 0.8125, 5.96e-08, 0.75, 0.03125, 0.25, 0.03125, 0.3125, 0.0, 0.3125, 5.96e-08, 0.25, 0.03125, 0.6875, 0.03125, 0.75, 5.96e-08, 0.75, 0.0, 0.6875, 0.03125, 0.1875, 0.03125, 0.25, 5.96e-08, 0.25, 8.941e-08, 0.1875, 0.03125, 0.625, 0.03125, 0.6875, 0.0, 0.6875, 0.0, 0.625, 0.03125, 0.125, 0.03125, 0.1875, 8.941e-08, 0.1875, 1.192e-07, 0.125, 0.03125, 0.5625, 0.03125, 0.625, 0.0, 0.625, 0.0, 0.5625, 0.03125, 0.0625, 0.03125, 0.125, 1.192e-07, 0.125, 2.086e-07, 0.0625, 0.03125, 0.5, 0.03125, 0.5625, 0.0, 0.5625, 0.0, 0.5, 0.03125, 0.9375, 0.01563, 1.0, 2.086e-07, 0.9375, 0.01563, 0.0, 0.03125, 0.0625, 2.086e-07, 0.0625, 0.03125, 0.4375, 0.03125, 0.5, 0.0, 0.5, 0.0, 0.4375, 0.03125, 0.875, 0.03125, 0.9375, 2.086e-07, 0.9375, 8.941e-08, 0.875, 0.03125, 0.375, 0.03125, 0.4375, 0.0, 0.4375, 0.0, 0.375, 0.03125, 0.8125, 0.03125, 0.875, 8.941e-08, 0.875, 8.941e-08, 0.8125, 0.03125, 0.3125, 0.03125, 0.375, 0.0, 0.375, 0.0, 0.3125, 1.0, 0.5, 1.0, 0.5625, 0.9688, 0.5625, 0.9688, 0.5, 1.0, 0.9375, 0.9844, 1.0, 0.9688, 0.9375, 0.9844, 0.0, 1.0, 0.0625, 0.9688, 0.0625, 1.0, 0.4375, 1.0, 0.5, 0.9688, 0.5, 0.9688, 0.4375, 1.0, 0.875, 1.0, 0.9375, 0.9688, 0.9375, 0.9688, 0.875, 1.0, 0.375, 1.0, 0.4375, 0.9688, 0.4375, 0.9688, 0.375, 1.0, 0.8125, 1.0, 0.875, 0.9688, 0.875, 0.9688, 0.8125, 1.0, 0.3125, 1.0, 0.375, 0.9688, 0.375, 0.9688, 0.3125, 1.0, 0.75, 1.0, 0.8125, 0.9688, 0.8125, 0.9688, 0.75, 1.0, 0.25, 1.0, 0.3125, 0.9688, 0.3125, 0.9688, 0.25, 1.0, 0.6875, 1.0, 0.75, 0.9688, 0.75, 0.9688, 0.6875, 1.0, 0.1875, 1.0, 0.25, 0.9688, 0.25, 0.9688, 0.1875, 1.0, 0.625, 1.0, 0.6875, 0.9688, 0.6875, 0.9688, 0.625, 1.0, 0.125, 1.0, 0.1875, 0.9688, 0.1875, 0.9688, 0.125, 1.0, 0.5625, 1.0, 0.625, 0.9688, 0.625, 0.9688, 0.5625, 1.0, 0.0625, 1.0, 0.125, 0.9688, 0.125, 0.9688, 0.0625, 0.9688, 0.25, 0.9688, 0.3125, 0.9375, 0.3125, 0.9375, 0.25, 0.9688, 0.6875, 0.9688, 0.75, 0.9375, 0.75, 0.9375, 0.6875, 0.9688, 0.1875, 0.9688, 0.25, 0.9375, 0.25, 0.9375, 0.1875, 0.9688, 0.625, 0.9688, 0.6875, 0.9375, 0.6875, 0.9375, 0.625, 0.9688, 0.125, 0.9688, 0.1875, 0.9375, 0.1875, 0.9375, 0.125, 0.9688, 0.5625, 0.9688, 0.625, 0.9375, 0.625, 0.9375, 0.5625, 0.9688, 0.0625, 0.9688, 0.125, 0.9375, 0.125, 0.9375, 0.0625, 0.9688, 0.5, 0.9688, 0.5625, 0.9375, 0.5625, 0.9375, 0.5, 0.9688, 0.9375, 0.9531, 1.0, 0.9375, 0.9375, 0.9531, 0.0, 0.9688, 0.0625, 0.9375, 0.0625, 0.9688, 0.4375, 0.9688, 0.5, 0.9375, 0.5, 0.9375, 0.4375, 0.9688, 0.875, 0.9688, 0.9375, 0.9375, 0.9375, 0.9375, 0.875, 0.9688, 0.375, 0.9688, 0.4375, 0.9375, 0.4375, 0.9375, 0.375, 0.9688, 0.8125, 0.9688, 0.875, 0.9375, 0.875, 0.9375, 0.8125, 0.9688, 0.3125, 0.9688, 0.375, 0.9375, 0.375, 0.9375, 0.3125, 0.9688, 0.75, 0.9688, 0.8125, 0.9375, 0.8125, 0.9375, 0.75, 0.9219, 0.0, 0.9375, 0.0625, 0.9063, 0.0625, 0.9375, 0.4375, 0.9375, 0.5, 0.9062, 0.5, 0.9062, 0.4375, 0.9375, 0.875, 0.9375, 0.9375, 0.9063, 0.9375, 0.9063, 0.875, 0.9375, 0.375, 0.9375, 0.4375, 0.9062, 0.4375, 0.9062, 0.375, 0.9375, 0.8125, 0.9375, 0.875, 0.9063, 0.875, 0.9063, 0.8125, 0.9375, 0.3125, 0.9375, 0.375, 0.9062, 0.375, 0.9062, 0.3125, 0.9375, 0.75, 0.9375, 0.8125, 0.9063, 0.8125, 0.9062, 0.75, 0.9375, 0.25, 0.9375, 0.3125, 0.9062, 0.3125, 0.9062, 0.25, 0.9375, 0.6875, 0.9375, 0.75, 0.9062, 0.75, 0.9062, 0.6875, 0.9375, 0.1875, 0.9375, 0.25, 0.9062, 0.25, 0.9063, 0.1875, 0.9375, 0.625, 0.9375, 0.6875, 0.9062, 0.6875, 0.9062, 0.625, 0.9375, 0.125, 0.9375, 0.1875, 0.9063, 0.1875, 0.9063, 0.125, 0.9375, 0.5625, 0.9375, 0.625, 0.9062, 0.625, 0.9062, 0.5625, 0.9375, 0.0625, 0.9375, 0.125, 0.9063, 0.125, 0.9063, 0.0625, 0.9375, 0.5, 0.9375, 0.5625, 0.9062, 0.5625, 0.9062, 0.5, 0.9375, 0.9375, 0.9219, 1.0, 0.9063, 0.9375, 0.9063, 0.1875, 0.9062, 0.25, 0.875, 0.25, 0.875, 0.1875, 0.9062, 0.625, 0.9062, 0.6875, 0.875, 0.6875, 0.875, 0.625, 0.9063, 0.125, 0.9063, 0.1875, 0.875, 0.1875, 0.875, 0.125, 0.9062, 0.5625, 0.9062, 0.625, 0.875, 0.625, 0.875, 0.5625, 0.9063, 0.0625, 0.9063, 0.125, 0.875, 0.125, 0.875, 0.0625, 0.9062, 0.5, 0.9062, 0.5625, 0.875, 0.5625, 0.875, 0.5, 0.9063, 0.9375, 0.8906, 1.0, 0.875, 0.9375, 0.8906, 0.0, 0.9063, 0.0625, 0.875, 0.0625, 0.9062, 0.4375, 0.9062, 0.5, 0.875, 0.5, 0.875, 0.4375, 0.9063, 0.875, 0.9063, 0.9375, 0.875, 0.9375, 0.875, 0.875, 0.9062, 0.375, 0.9062, 0.4375, 0.875, 0.4375, 0.875, 0.375, 0.9063, 0.8125, 0.9063, 0.875, 0.875, 0.875, 0.875, 0.8125, 0.9062, 0.3125, 0.9062, 0.375, 0.875, 0.375, 0.875, 0.3125, 0.9062, 0.75, 0.9063, 0.8125, 0.875, 0.8125, 0.875, 0.75, 0.9062, 0.25, 0.9062, 0.3125, 0.875, 0.3125, 0.875, 0.25, 0.9062, 0.6875, 0.9062, 0.75, 0.875, 0.75, 0.875, 0.6875, 0.875, 0.875, 0.875, 0.9375, 0.8438, 0.9375, 0.8438, 0.875, 0.875, 0.375, 0.875, 0.4375, 0.8438, 0.4375, 0.8438, 0.375, 0.875, 0.8125, 0.875, 0.875, 0.8438, 0.875, 0.8438, 0.8125, 0.875, 0.3125, 0.875, 0.375, 0.8438, 0.375, 0.8438, 0.3125, 0.875, 0.75, 0.875, 0.8125, 0.8438, 0.8125, 0.8438, 0.75, 0.875, 0.25, 0.875, 0.3125, 0.8438, 0.3125, 0.8438, 0.25, 0.875, 0.6875, 0.875, 0.75, 0.8438, 0.75, 0.8438, 0.6875, 0.875, 0.1875, 0.875, 0.25, 0.8438, 0.25, 0.8438, 0.1875, 0.875, 0.625, 0.875, 0.6875, 0.8438, 0.6875, 0.8438, 0.625, 0.875, 0.125, 0.875, 0.1875, 0.8438, 0.1875, 0.8438, 0.125, 0.875, 0.5625, 0.875, 0.625, 0.8438, 0.625, 0.8438, 0.5625, 0.875, 0.0625, 0.875, 0.125, 0.8438, 0.125, 0.8438, 0.0625, 0.875, 0.5, 0.875, 0.5625, 0.8438, 0.5625, 0.8438, 0.5, 0.875, 0.9375, 0.8594, 1.0, 0.8438, 0.9375, 0.8594, 0.0, 0.875, 0.0625, 0.8438, 0.0625, 0.875, 0.4375, 0.875, 0.5, 0.8438, 0.5, 0.8438, 0.4375, 0.8438, 0.625, 0.8438, 0.6875, 0.8125, 0.6875, 0.8125, 0.625, 0.8438, 0.125, 0.8438, 0.1875, 0.8125, 0.1875, 0.8125, 0.125, 0.8438, 0.5625, 0.8438, 0.625, 0.8125, 0.625, 0.8125, 0.5625, 0.8438, 0.0625, 0.8438, 0.125, 0.8125, 0.125, 0.8125, 0.0625, 0.8438, 0.5, 0.8438, 0.5625, 0.8125, 0.5625, 0.8125, 0.5, 0.8438, 0.9375, 0.8281, 1.0, 0.8125, 0.9375, 0.8281, 0.0, 0.8438, 0.0625, 0.8125, 0.0625, 0.8438, 0.4375, 0.8438, 0.5, 0.8125, 0.5, 0.8125, 0.4375, 0.8438, 0.875, 0.8438, 0.9375, 0.8125, 0.9375, 0.8125, 0.875, 0.8438, 0.375, 0.8438, 0.4375, 0.8125, 0.4375, 0.8125, 0.375, 0.8438, 0.8125, 0.8438, 0.875, 0.8125, 0.875, 0.8125, 0.8125, 0.8438, 0.3125, 0.8438, 0.375, 0.8125, 0.375, 0.8125, 0.3125, 0.8438, 0.75, 0.8438, 0.8125, 0.8125, 0.8125, 0.8125, 0.75, 0.8438, 0.25, 0.8438, 0.3125, 0.8125, 0.3125, 0.8125, 0.25, 0.8438, 0.6875, 0.8438, 0.75, 0.8125, 0.75, 0.8125, 0.6875, 0.8438, 0.1875, 0.8438, 0.25, 0.8125, 0.25, 0.8125, 0.1875, 0.8125, 0.375, 0.8125, 0.4375, 0.7812, 0.4375, 0.7812, 0.375, 0.8125, 0.8125, 0.8125, 0.875, 0.7812, 0.875, 0.7812, 0.8125, 0.8125, 0.3125, 0.8125, 0.375, 0.7812, 0.375, 0.7812, 0.3125, 0.8125, 0.75, 0.8125, 0.8125, 0.7812, 0.8125, 0.7812, 0.75, 0.8125, 0.25, 0.8125, 0.3125, 0.7812, 0.3125, 0.7812, 0.25, 0.8125, 0.6875, 0.8125, 0.75, 0.7812, 0.75, 0.7812, 0.6875, 0.8125, 0.1875, 0.8125, 0.25, 0.7812, 0.25, 0.7812, 0.1875, 0.8125, 0.625, 0.8125, 0.6875, 0.7812, 0.6875, 0.7812, 0.625, 0.8125, 0.125, 0.8125, 0.1875, 0.7812, 0.1875, 0.7812, 0.125, 0.8125, 0.5625, 0.8125, 0.625, 0.7812, 0.625, 0.7812, 0.5625, 0.8125, 0.0625, 0.8125, 0.125, 0.7812, 0.125, 0.7812, 0.0625, 0.8125, 0.5, 0.8125, 0.5625, 0.7812, 0.5625, 0.7812, 0.5, 0.8125, 0.9375, 0.7969, 1.0, 0.7812, 0.9375, 0.7969, 0.0, 0.8125, 0.0625, 0.7812, 0.0625, 0.8125, 0.4375, 0.8125, 0.5, 0.7812, 0.5, 0.7812, 0.4375, 0.8125, 0.875, 0.8125, 0.9375, 0.7812, 0.9375, 0.7812, 0.875, 0.7812, 0.125, 0.7812, 0.1875, 0.75, 0.1875, 0.75, 0.125, 0.7812, 0.5625, 0.7812, 0.625, 0.75, 0.625, 0.75, 0.5625, 0.7812, 0.0625, 0.7812, 0.125, 0.75, 0.125, 0.75, 0.0625, 0.7812, 0.5, 0.7812, 0.5625, 0.75, 0.5625, 0.75, 0.5, 0.7812, 0.9375, 0.7656, 1.0, 0.75, 0.9375, 0.7656, 0.0, 0.7812, 0.0625, 0.75, 0.0625, 0.7812, 0.4375, 0.7812, 0.5, 0.75, 0.5, 0.75, 0.4375, 0.7812, 0.875, 0.7812, 0.9375, 0.75, 0.9375, 0.75, 0.875, 0.7812, 0.375, 0.7812, 0.4375, 0.75, 0.4375, 0.75, 0.375, 0.7812, 0.8125, 0.7812, 0.875, 0.75, 0.875, 0.75, 0.8125, 0.7812, 0.3125, 0.7812, 0.375, 0.75, 0.375, 0.75, 0.3125, 0.7812, 0.75, 0.7812, 0.8125, 0.75, 0.8125, 0.75, 0.75, 0.7812, 0.25, 0.7812, 0.3125, 0.75, 0.3125, 0.75, 0.25, 0.7812, 0.6875, 0.7812, 0.75, 0.75, 0.75, 0.75, 0.6875, 0.7812, 0.1875, 0.7812, 0.25, 0.75, 0.25, 0.75, 0.1875, 0.7812, 0.625, 0.7812, 0.6875, 0.75, 0.6875, 0.75, 0.625])
me_cube_013.use_remesh_preserve_volume = False
me_cube_013.use_remesh_preserve_attributes = False
me_cube_013.use_mirror_x = True
me_cube_013.update()

# ---- objects
ob_boy = bpy.data.objects.new('Boy', me_cube_013)

# ---- transforms, parenting, visibility, modifiers, constraints
ob_boy.location = (0.0, 0.0, 0.0)
ob_boy.scale = (1.0, 1.0, 2.963)
ob_boy.lineart.crease_threshold = 0.0
ob_boy.use_mesh_mirror_x = True
_m = ob_boy.modifiers.new('Subdivision', 'SUBSURF')
_m.uv_smooth = 'PRESERVE_CORNERS'
_m.show_only_control_edges = False

# ---- collection membership
col_boy_pieces.objects.link(ob_boy)

# ---- scene / render settings (as saved in the file)
scene.frame_start = 1; scene.frame_end = 250; scene.frame_set(28)
scene.render.engine = 'BLENDER_EEVEE_NEXT'
scene.cycles.use_denoising = False
scene.cycles.samples = 128
scene.cycles.sampling_pattern = 'TABULATED_SOBOL'
scene.cycles.use_adaptive_sampling = False
scene.cycles.use_light_tree = False
scene.view_settings.view_transform = 'Filmic'
scene.unit_settings.scale_length = 0.001
bpy.context.view_layer.update()

# ---- added for rendering (the .blend has no active camera and no usable light): camera, sun
cam_auto = bpy.data.cameras.new('AutoCamera')
cam_auto.lens = 50.0
cam_auto.sensor_width = 36.0
cam_auto.clip_end = 4944.83
ob_auto_camera = bpy.data.objects.new('AutoCamera', cam_auto)
scene.collection.objects.link(ob_auto_camera)
ob_auto_camera.location = (281.758, -352.412, 183.724)
ob_auto_camera.rotation_euler = (1.09748, -7.21219e-08, 0.694738)
scene.camera = ob_auto_camera
light_auto_sun = bpy.data.lights.new('AutoSun', 'SUN')
light_auto_sun.energy = 3.0
light_auto_sun.angle = 0.0523599
ob_auto_sun = bpy.data.objects.new('AutoSun', light_auto_sun)
scene.collection.objects.link(ob_auto_sun)
ob_auto_sun.rotation_euler = (0.872665, 0.174533, 0.523599)
bpy.context.view_layer.update()
